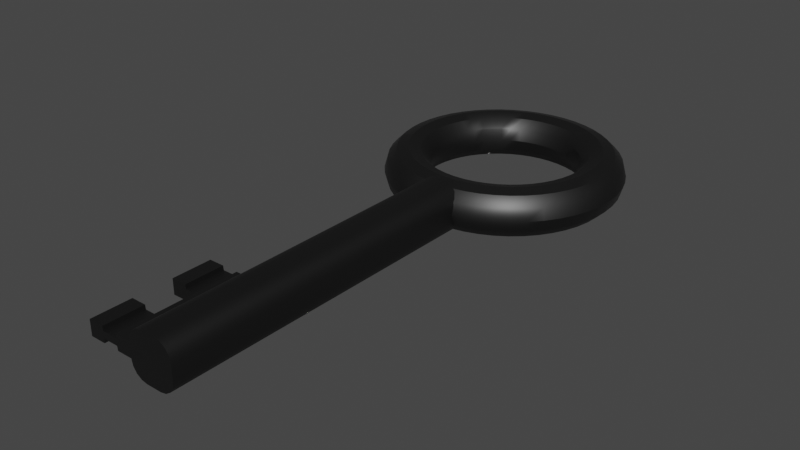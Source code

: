 # Source: bigKey.blend  (saved by Blender 3.6.13; exported with 4.5.12 LTS)
import bpy
from mathutils import Matrix  # noqa: F401  (used for matrix-valued properties, if any)

bpy.ops.wm.read_factory_settings(use_empty=True)
scene = bpy.context.scene
scene.name = 'Scene'

# ---- collections
col_collection = bpy.data.collections.new('Collection'); scene.collection.children.link(col_collection)

# ---- materials (node trees are filled in below, after node groups)
mat_material_002 = bpy.data.materials.new('Material.002')
mat_material_002.use_backface_culling = True
mat_material_002.use_transparent_shadow = False

# ---- node groups
ng_auto_smooth = bpy.data.node_groups.new('Auto Smooth', 'GeometryNodeTree')
_s = ng_auto_smooth.interface.new_socket(name='Geometry', in_out='OUTPUT', socket_type='NodeSocketGeometry')
_s = ng_auto_smooth.interface.new_socket(name='Geometry', in_out='INPUT', socket_type='NodeSocketGeometry')
_s = ng_auto_smooth.interface.new_socket(name='Angle', in_out='INPUT', socket_type='NodeSocketFloat')
_s.subtype = 'ANGLE'
_s.min_value = 0.0
_s.max_value = 3.142
ng_auto_smooth.is_modifier = True
_N = ng_auto_smooth.nodes; _L = ng_auto_smooth.links
n0 = _N.new('NodeGroupOutput'); n0.name = 'Group Output'; n0.location = (480, -100)
n1 = _N.new('NodeGroupInput'); n1.name = 'Group Input'; n1.location = (-420, -300)
n2 = _N.new('NodeGroupInput'); n2.name = 'Group Input.001'; n2.location = (-60, -100)
n3 = _N.new('GeometryNodeSetShadeSmooth'); n3.name = 'Set Shade Smooth'; n3.location = (120, -100)
n3.domain = 'EDGE'
n4 = _N.new('GeometryNodeSetShadeSmooth'); n4.name = 'Set Shade Smooth.001'; n4.location = (300, -100)
n5 = _N.new('GeometryNodeInputMeshEdgeAngle'); n5.name = 'Edge Angle'; n5.location = (-420, -220)
n6 = _N.new('GeometryNodeInputEdgeSmooth'); n6.name = 'Is Edge Smooth'; n6.location = (-60, -160)
n7 = _N.new('GeometryNodeInputShadeSmooth'); n7.name = 'Is Face Smooth'; n7.location = (-240, -340)
n8 = _N.new('FunctionNodeBooleanMath'); n8.name = 'Boolean Math'; n8.location = (-60, -220)
n9 = _N.new('FunctionNodeCompare'); n9.name = 'Compare'; n9.location = (-240, -180)
n9.operation = 'LESS_EQUAL'
_L.new(n5.outputs[0], n9.inputs[0])
_L.new(n4.outputs[0], n0.inputs[0])
_L.new(n1.outputs[1], n9.inputs[1])
_L.new(n9.outputs[0], n8.inputs[0])
_L.new(n7.outputs[0], n8.inputs[1])
_L.new(n2.outputs[0], n3.inputs[0])
_L.new(n6.outputs[0], n3.inputs[1])
_L.new(n3.outputs[0], n4.inputs[0])
_L.new(n8.outputs[0], n3.inputs[2])
n0.is_active_output = True

# ---- material node trees
mat_material_002.use_nodes = True; mat_material_002.node_tree.nodes.clear()
_N = mat_material_002.node_tree.nodes; _L = mat_material_002.node_tree.links
n0 = _N.new('ShaderNodeBsdfPrincipled'); n0.name = 'Principled BSDF'; n0.location = (10, 300)
n0.distribution = 'GGX'
n0.subsurface_method = 'RANDOM_WALK_SKIN'
n0.inputs[0].default_value = (0.06998, 0.06998, 0.06998, 1.0)
n0.inputs[1].default_value = 1.0
n0.inputs[3].default_value = 1.45
n0.inputs[27].default_value = (0.0, 0.0, 0.0, 1.0)
n0.inputs[28].default_value = 1.0
n1 = _N.new('ShaderNodeOutputMaterial'); n1.name = 'Material Output'; n1.location = (300, 300)
_L.new(n0.outputs[0], n1.inputs[0])
n1.is_active_output = True

# ---- world
world_world = bpy.data.worlds.new('World'); scene.world = world_world
world_world.use_nodes = True; world_world.node_tree.nodes.clear()
_N = world_world.node_tree.nodes; _L = world_world.node_tree.links
n0 = _N.new('ShaderNodeOutputWorld'); n0.name = 'World Output'; n0.location = (300, 300)
n1 = _N.new('ShaderNodeBackground'); n1.name = 'Background'; n1.location = (10, 300)
n1.inputs[0].default_value = (0.05088, 0.05088, 0.05088, 1.0)
_L.new(n1.outputs[0], n0.inputs[0])
n0.is_active_output = True
world_world.color = (0.05088, 0.05088, 0.05088)
world_world.use_sun_shadow = False
world_world.sun_shadow_jitter_overblur = 0.0

# ---- meshes
me_cube_002 = bpy.data.meshes.new('Cube.002')
me_cube_002.from_pydata([(0.03615, -3.983, -0.3884), (0.0812, -3.983, -0.3833), (0.0812, -3.983, -0.219), (0.1457, -3.983, -0.2062), (0.2004, -3.983, -0.1697), (0.2369, -3.983, -0.115), (0.2498, -3.983, -0.05048), (0.2498, -3.983, 0.1119), (0.2369, -3.983, 0.1764), (0.2004, -3.983, 0.2311), (0.1457, -3.983, 0.2677), (0.0812, -3.983, 0.2805), (-0.0812, -3.983, 0.2805), (-0.1457, -3.983, 0.2677), (-0.2004, -3.983, 0.2311), (-0.2369, -3.983, 0.1764), (-0.2498, -3.983, 0.1119), (-0.2498, -3.983, -0.05048), (-0.2369, -3.983, -0.115), (-0.2004, -3.983, -0.1697), (-0.1457, -3.983, -0.2062), (-0.0812, -3.983, -0.219), (-0.0812, -3.983, -0.3833), (-0.03615, -3.983, -0.3884), (-0.03615, -3.983, -0.55), (-0.0812, -3.983, -0.5551), (-0.0812, -3.983, -0.7193), (0.0812, -3.983, -0.7193), (0.0812, -3.983, -0.5551), (0.03615, -3.983, -0.55), (0.03615, -2.707, -0.3884), (0.0812, -2.707, -0.3833), (0.0812, -2.707, -0.219), (0.1457, -2.707, -0.2062), (0.2004, -2.707, -0.1697), (0.2369, -2.707, -0.115), (0.2498, -2.707, -0.05048), (0.2498, -2.707, 0.1119), (0.2369, -2.707, 0.1764), (0.2004, -2.707, 0.2311), (0.1457, -2.707, 0.2677), (0.0812, -2.707, 0.2805), (-0.0812, -2.707, 0.2805), (-0.1457, -2.707, 0.2677), (-0.2004, -2.707, 0.2311), (-0.2369, -2.707, 0.1764), (-0.2498, -2.707, 0.1119), (-0.2498, -2.707, -0.05048), (-0.2369, -2.707, -0.115), (-0.2004, -2.707, -0.1697), (-0.1457, -2.707, -0.2062), (-0.0812, -2.707, -0.219), (-0.0812, -2.707, -0.3833), (-0.03615, -2.707, -0.3884), (-0.03615, -2.707, -0.55), (-0.0812, -2.707, -0.5551), (-0.0812, -2.707, -0.7193), (0.0812, -2.707, -0.7193), (0.0812, -2.707, -0.5551), (0.03615, -2.707, -0.55), (0.0812, -0.303, -0.219), (0.1457, -0.303, -0.2062), (0.2004, -0.303, -0.1697), (0.2369, -0.303, -0.115), (0.2498, -0.303, -0.05048), (0.2498, -0.303, 0.1119), (0.2369, -0.303, 0.1764), (0.2004, -0.303, 0.2311), (0.1457, -0.303, 0.2677), (0.0812, -0.303, 0.2805), (-0.0812, -0.303, 0.2805), (-0.1457, -0.303, 0.2677), (-0.2004, -0.303, 0.2311), (-0.2369, -0.303, 0.1764), (-0.2498, -0.303, 0.1119), (-0.2498, -0.303, -0.05048), (-0.2369, -0.303, -0.115), (-0.2004, -0.303, -0.1697), (-0.1457, -0.303, -0.2062), (-0.0812, -0.303, -0.219), (0.2498, -3.558, -0.05048), (0.2498, -3.133, -0.05048), (0.2498, -3.133, 0.1119), (0.2498, -3.558, 0.1119), (-0.1457, -3.558, -0.2062), (-0.1457, -3.133, -0.2062), (-0.0812, -3.133, -0.219), (-0.0812, -3.558, -0.219), (0.2369, -3.133, 0.1764), (0.2369, -3.558, 0.1764), (-0.0812, -3.133, -0.3833), (-0.0812, -3.558, -0.3833), (0.2004, -3.133, 0.2311), (0.2004, -3.558, 0.2311), (-0.03615, -3.133, -0.3884), (-0.03615, -3.558, -0.3884), (0.1457, -3.133, 0.2677), (0.1457, -3.558, 0.2677), (-0.03615, -3.133, -0.55), (-0.03615, -3.558, -0.55), (0.0812, -3.133, 0.2805), (0.0812, -3.558, 0.2805), (-0.0812, -3.133, -0.5551), (-0.0812, -3.558, -0.5551), (-0.0812, -3.133, 0.2805), (-0.0812, -3.558, 0.2805), (-0.0812, -3.133, -0.7193), (-0.0812, -3.558, -0.7193), (-0.1457, -3.133, 0.2677), (-0.1457, -3.558, 0.2677), (0.0812, -3.133, -0.7193), (0.0812, -3.558, -0.7193), (-0.2004, -3.133, 0.2311), (-0.2004, -3.558, 0.2311), (0.03615, -3.558, -0.3884), (0.03615, -3.133, -0.3884), (0.0812, -3.133, -0.3833), (0.0812, -3.558, -0.3833), (0.0812, -3.133, -0.5551), (0.0812, -3.558, -0.5551), (-0.2369, -3.133, 0.1764), (-0.2369, -3.558, 0.1764), (0.0812, -3.133, -0.219), (0.0812, -3.558, -0.219), (0.03615, -3.133, -0.55), (0.03615, -3.558, -0.55), (-0.2498, -3.133, 0.1119), (-0.2498, -3.558, 0.1119), (0.1457, -3.133, -0.2062), (0.1457, -3.558, -0.2062), (-0.2498, -3.133, -0.05048), (-0.2498, -3.558, -0.05048), (0.2004, -3.133, -0.1697), (0.2004, -3.558, -0.1697), (-0.2369, -3.133, -0.115), (-0.2369, -3.558, -0.115), (0.2369, -3.133, -0.115), (0.2369, -3.558, -0.115), (-0.2004, -3.133, -0.1697), (-0.2004, -3.558, -0.1697), (9.568e-08, 0.7074, -1.23), (0.1261, 0.7074, -1.196), (0.2184, 0.7074, -1.104), (0.2522, 0.7074, -0.9779), (0.2184, 0.7074, -0.8518), (0.1261, 0.7074, -0.7595), (5.761e-08, 0.7074, -0.7258), (-0.1261, 0.7074, -0.7595), (-0.2184, 0.7074, -0.8518), (-0.2522, 0.7074, -0.9779), (-0.2184, 0.7074, -1.104), (-0.1261, 0.7074, -1.196), (9.487e-08, 0.872, -1.219), (0.1261, 0.8676, -1.186), (0.2184, 0.8555, -1.094), (0.2522, 0.8391, -0.9693), (0.2184, 0.8226, -0.8443), (0.1261, 0.8106, -0.7528), (5.712e-08, 0.8062, -0.7193), (-0.1261, 0.8106, -0.7528), (-0.2184, 0.8226, -0.8443), (-0.2522, 0.8391, -0.9693), (-0.2184, 0.8555, -1.094), (-0.1261, 0.8676, -1.186), (9.244e-08, 1.034, -1.187), (0.1261, 1.025, -1.154), (0.2184, 1.001, -1.065), (0.2522, 0.9685, -0.9435), (0.2184, 0.9358, -0.8218), (0.1261, 0.912, -0.7326), (5.566e-08, 0.9032, -0.7), (-0.1261, 0.912, -0.7326), (-0.2184, 0.9358, -0.8218), (-0.2522, 0.9685, -0.9435), (-0.2184, 1.001, -1.065), (-0.1261, 1.025, -1.154), (8.844e-08, 1.19, -1.134), (0.1261, 1.177, -1.103), (0.2184, 1.142, -1.018), (0.2522, 1.093, -0.9011), (0.2184, 1.045, -0.7846), (0.1261, 1.01, -0.6994), (5.326e-08, 0.9969, -0.6682), (-0.1261, 1.01, -0.6994), (-0.2184, 1.045, -0.7846), (-0.2522, 1.093, -0.9011), (-0.2184, 1.142, -1.018), (-0.1261, 1.177, -1.103), (8.293e-08, 1.338, -1.061), (0.1261, 1.321, -1.032), (0.2184, 1.275, -0.952), (0.2522, 1.212, -0.8428), (0.2184, 1.149, -0.7336), (0.1261, 1.103, -0.6537), (4.996e-08, 1.086, -0.6244), (-0.1261, 1.103, -0.6537), (-0.2184, 1.149, -0.7336), (-0.2522, 1.212, -0.8428), (-0.2184, 1.275, -0.952), (-0.1261, 1.321, -1.032), (7.601e-08, 1.475, -0.9695), (0.1261, 1.454, -0.9427), (0.2184, 1.398, -0.8695), (0.2522, 1.321, -0.7695), (0.2184, 1.245, -0.6695), (0.1261, 1.188, -0.5962), (4.581e-08, 1.168, -0.5694), (-0.1261, 1.188, -0.5962), (-0.2184, 1.245, -0.6695), (-0.2522, 1.321, -0.7695), (-0.2184, 1.398, -0.8695), (-0.1261, 1.454, -0.9427), (6.78e-08, 1.599, -0.8608), (0.1261, 1.575, -0.8369), (0.2184, 1.51, -0.7716), (0.2522, 1.421, -0.6825), (0.2184, 1.331, -0.5933), (0.1261, 1.266, -0.5281), (4.088e-08, 1.242, -0.5042), (-0.1261, 1.266, -0.5281), (-0.2184, 1.331, -0.5933), (-0.2522, 1.421, -0.6825), (-0.2184, 1.51, -0.7716), (-0.1261, 1.575, -0.8369), (5.844e-08, 1.708, -0.7368), (0.1261, 1.681, -0.7162), (0.2184, 1.608, -0.66), (0.2522, 1.508, -0.5833), (0.2184, 1.408, -0.5065), (0.1261, 1.334, -0.4504), (3.526e-08, 1.308, -0.4298), (-0.1261, 1.334, -0.4504), (-0.2184, 1.408, -0.5065), (-0.2522, 1.508, -0.5833), (-0.2184, 1.608, -0.66), (-0.1261, 1.681, -0.7162), (4.809e-08, 1.799, -0.5997), (0.1261, 1.77, -0.5828), (0.2184, 1.69, -0.5366), (0.2522, 1.581, -0.4736), (0.2184, 1.472, -0.4106), (0.1261, 1.392, -0.3644), (2.905e-08, 1.363, -0.3475), (-0.1261, 1.392, -0.3644), (-0.2184, 1.472, -0.4106), (-0.2522, 1.581, -0.4736), (-0.2184, 1.69, -0.5366), (-0.1261, 1.77, -0.5828), (3.692e-08, 1.872, -0.4518), (0.1261, 1.841, -0.4388), (0.2184, 1.756, -0.4035), (0.2522, 1.639, -0.3553), (0.2184, 1.523, -0.307), (0.1261, 1.438, -0.2717), (2.235e-08, 1.406, -0.2588), (-0.1261, 1.438, -0.2717), (-0.2184, 1.523, -0.307), (-0.2522, 1.639, -0.3553), (-0.2184, 1.756, -0.4035), (-0.1261, 1.841, -0.4388), (2.513e-08, 1.925, -0.2956), (0.1261, 1.893, -0.2868), (0.2184, 1.803, -0.263), (0.2522, 1.682, -0.2303), (0.2184, 1.56, -0.1977), (0.1261, 1.471, -0.1738), (1.528e-08, 1.438, -0.1651), (-0.1261, 1.471, -0.1738), (-0.2184, 1.56, -0.1977), (-0.2522, 1.682, -0.2303), (-0.2184, 1.803, -0.263), (-0.1261, 1.893, -0.2868), (1.292e-08, 1.957, -0.1338), (0.1261, 1.924, -0.1294), (0.2184, 1.832, -0.1174), (0.2522, 1.707, -0.1009), (0.2184, 1.582, -0.08447), (0.1261, 1.491, -0.07243), (7.95e-09, 1.457, -0.06802), (-0.1261, 1.491, -0.07243), (-0.2184, 1.582, -0.08447), (-0.2522, 1.707, -0.1009), (-0.2184, 1.832, -0.1174), (-0.1261, 1.924, -0.1294), (4.953e-10, 1.968, 0.03072), (0.1261, 1.934, 0.03072), (0.2184, 1.842, 0.03072), (0.2522, 1.716, 0.03072), (0.2184, 1.59, 0.03072), (0.1261, 1.498, 0.03072), (4.953e-10, 1.464, 0.03072), (-0.1261, 1.498, 0.03072), (-0.2184, 1.59, 0.03072), (-0.2522, 1.716, 0.03072), (-0.2184, 1.842, 0.03072), (-0.1261, 1.934, 0.03072), (-1.193e-08, 1.957, 0.1953), (0.1261, 1.924, 0.1909), (0.2184, 1.832, 0.1788), (0.2522, 1.707, 0.1624), (0.2184, 1.582, 0.1459), (0.1261, 1.491, 0.1339), (-6.959e-09, 1.457, 0.1295), (-0.1261, 1.491, 0.1339), (-0.2184, 1.582, 0.1459), (-0.2522, 1.707, 0.1624), (-0.2184, 1.832, 0.1788), (-0.1261, 1.924, 0.1909), (-2.414e-08, 1.925, 0.357), (0.1261, 1.893, 0.3483), (0.2184, 1.803, 0.3244), (0.2522, 1.682, 0.2918), (0.2184, 1.56, 0.2591), (0.1261, 1.471, 0.2353), (-1.429e-08, 1.438, 0.2265), (-0.1261, 1.471, 0.2353), (-0.2184, 1.56, 0.2591), (-0.2522, 1.682, 0.2918), (-0.2184, 1.803, 0.3244), (-0.1261, 1.893, 0.3483), (-3.593e-08, 1.872, 0.5132), (0.1261, 1.841, 0.5003), (0.2184, 1.756, 0.465), (0.2522, 1.639, 0.4167), (0.2184, 1.523, 0.3685), (0.1261, 1.438, 0.3331), (-2.136e-08, 1.406, 0.3202), (-0.1261, 1.438, 0.3331), (-0.2184, 1.523, 0.3685), (-0.2522, 1.639, 0.4167), (-0.2184, 1.756, 0.465), (-0.1261, 1.841, 0.5003), (-4.71e-08, 1.799, 0.6611), (0.1261, 1.77, 0.6442), (0.2184, 1.69, 0.5981), (0.2522, 1.581, 0.535), (0.2184, 1.472, 0.472), (0.1261, 1.392, 0.4259), (-2.806e-08, 1.363, 0.409), (-0.1261, 1.392, 0.4259), (-0.2184, 1.472, 0.472), (-0.2522, 1.581, 0.535), (-0.2184, 1.69, 0.5981), (-0.1261, 1.77, 0.6442), (-5.745e-08, 1.708, 0.7982), (0.1261, 1.681, 0.7777), (0.2184, 1.608, 0.7215), (0.2522, 1.508, 0.6447), (0.2184, 1.408, 0.568), (0.1261, 1.334, 0.5118), (-3.427e-08, 1.308, 0.4912), (-0.1261, 1.334, 0.5118), (-0.2184, 1.408, 0.568), (-0.2522, 1.508, 0.6447), (-0.2184, 1.608, 0.7215), (-0.1261, 1.681, 0.7777), (-6.681e-08, 1.599, 0.9222), (0.1261, 1.575, 0.8983), (0.2184, 1.51, 0.8331), (0.2522, 1.421, 0.7439), (0.2184, 1.331, 0.6548), (0.1261, 1.266, 0.5895), (-3.989e-08, 1.242, 0.5656), (-0.1261, 1.266, 0.5895), (-0.2184, 1.331, 0.6548), (-0.2522, 1.421, 0.7439), (-0.2184, 1.51, 0.8331), (-0.1261, 1.575, 0.8983), (-7.502e-08, 1.475, 1.031), (0.1261, 1.454, 1.004), (0.2184, 1.398, 0.931), (0.2522, 1.321, 0.8309), (0.2184, 1.245, 0.7309), (0.1261, 1.188, 0.6577), (-4.481e-08, 1.168, 0.6309), (-0.1261, 1.188, 0.6577), (-0.2184, 1.245, 0.7309), (-0.2522, 1.321, 0.8309), (-0.2184, 1.398, 0.931), (-0.1261, 1.454, 1.004), (-8.194e-08, 1.338, 1.123), (0.1261, 1.321, 1.093), (0.2184, 1.275, 1.013), (0.2522, 1.212, 0.9042), (0.2184, 1.149, 0.795), (0.1261, 1.103, 0.7151), (-4.897e-08, 1.086, 0.6858), (-0.1261, 1.103, 0.7151), (-0.2184, 1.149, 0.795), (-0.2522, 1.212, 0.9042), (-0.2184, 1.275, 1.013), (-0.1261, 1.321, 1.093), (-8.745e-08, 1.19, 1.196), (0.1261, 1.177, 1.164), (0.2184, 1.142, 1.079), (0.2522, 1.093, 0.9626), (0.2184, 1.045, 0.8461), (0.1261, 1.01, 0.7608), (-5.227e-08, 0.9969, 0.7296), (-0.1261, 1.01, 0.7608), (-0.2184, 1.045, 0.8461), (-0.2522, 1.093, 0.9626), (-0.2184, 1.142, 1.079), (-0.1261, 1.177, 1.164), (-9.145e-08, 1.034, 1.249), (0.1261, 1.025, 1.216), (0.2184, 1.001, 1.127), (0.2522, 0.9685, 1.005), (0.2184, 0.9358, 0.8832), (0.1261, 0.912, 0.7941), (-5.467e-08, 0.9032, 0.7614), (-0.1261, 0.912, 0.7941), (-0.2184, 0.9358, 0.8832), (-0.2522, 0.9685, 1.005), (-0.2184, 1.001, 1.127), (-0.1261, 1.025, 1.216), (-9.388e-08, 0.872, 1.281), (0.1261, 0.8676, 1.247), (0.2184, 0.8555, 1.156), (0.2522, 0.8391, 1.031), (0.2184, 0.8226, 0.9057), (0.1261, 0.8106, 0.8142), (-5.613e-08, 0.8062, 0.7807), (-0.1261, 0.8106, 0.8142), (-0.2184, 0.8226, 0.9057), (-0.2522, 0.8391, 1.031), (-0.2184, 0.8555, 1.156), (-0.1261, 0.8676, 1.247), (-9.469e-08, 0.7074, 1.292), (0.1261, 0.7074, 1.258), (0.2184, 0.7074, 1.165), (0.2522, 0.7074, 1.039), (0.2184, 0.7074, 0.9133), (0.1261, 0.7074, 0.821), (-5.662e-08, 0.7074, 0.7872), (-0.1261, 0.7074, 0.821), (-0.2184, 0.7074, 0.9133), (-0.2522, 0.7074, 1.039), (-0.2184, 0.7074, 1.165), (-0.1261, 0.7074, 1.258), (-9.388e-08, 0.5429, 1.281), (0.1261, 0.5473, 1.247), (0.2184, 0.5593, 1.156), (0.2522, 0.5758, 1.031), (0.2184, 0.5922, 0.9057), (0.1261, 0.6043, 0.8142), (-5.613e-08, 0.6087, 0.7807), (-0.1261, 0.6043, 0.8142), (-0.2184, 0.5922, 0.9057), (-0.2522, 0.5758, 1.031), (-0.2184, 0.5593, 1.156), (-0.1261, 0.5473, 1.247), (-9.145e-08, 0.3811, 1.249), (0.1261, 0.3898, 1.216), (0.2184, 0.4137, 1.127), (0.2522, 0.4464, 1.005), (0.2184, 0.479, 0.8832), (0.1261, 0.5029, 0.7941), (-5.467e-08, 0.5116, 0.7614), (-0.1261, 0.5029, 0.7941), (-0.2184, 0.479, 0.8832), (-0.2522, 0.4464, 1.005), (-0.2184, 0.4137, 1.127), (-0.1261, 0.3898, 1.216), (-8.745e-08, 0.2249, 1.196), (0.1261, 0.2379, 1.164), (0.2184, 0.2732, 1.079), (0.2522, 0.3214, 0.9626), (0.2184, 0.3697, 0.8461), (0.1261, 0.405, 0.7608), (-5.227e-08, 0.4179, 0.7296), (-0.1261, 0.405, 0.7608), (-0.2184, 0.3697, 0.8461), (-0.2522, 0.3214, 0.9626), (-0.2184, 0.2732, 1.079), (-0.1261, 0.2379, 1.164), (-8.194e-08, 0.07702, 1.123), (0.1261, 0.09391, 1.093), (0.2184, 0.1401, 1.013), (0.2522, 0.2031, 0.9042), (0.2184, 0.2661, 0.795), (0.1261, 0.3123, 0.7151), (-4.897e-08, 0.3292, 0.6859), (-0.1261, 0.3123, 0.7151), (-0.2184, 0.2661, 0.795), (-0.2522, 0.2031, 0.9042), (-0.2184, 0.1401, 1.013), (-0.1261, 0.09391, 1.093), (-7.502e-08, -0.0601, 1.031), (0.1261, -0.03954, 1.004), (0.2184, 0.01665, 0.931), (0.2522, 0.0934, 0.8309), (0.2184, 0.1702, 0.7309), (0.1261, 0.2263, 0.6577), (-4.481e-08, 0.2469, 0.6309), (-0.1261, 0.2263, 0.6577), (-0.2184, 0.1702, 0.7309), (-0.2522, 0.0934, 0.8309), (-0.2184, 0.01665, 0.931), (-0.1261, -0.03954, 1.004), (-6.681e-08, -0.1841, 0.9222), (0.1261, -0.1602, 0.8983), (0.2184, -0.09494, 0.8331), (0.2522, -0.005792, 0.7439), (0.2184, 0.08336, 0.6548), (0.1261, 0.1486, 0.5895), (-3.989e-08, 0.1725, 0.5656), (-0.1261, 0.1486, 0.5895), (-0.2184, 0.08336, 0.6548), (-0.2522, -0.005792, 0.7439), (-0.2184, -0.09494, 0.8331), (-0.1261, -0.1602, 0.8983), (-5.745e-08, -0.2928, 0.7982), (0.1261, -0.266, 0.7777), (0.2184, -0.1928, 0.7215), (0.2522, -0.09278, 0.6447), (0.2184, 0.007242, 0.568), (0.1261, 0.08047, 0.5118), (-3.427e-08, 0.1073, 0.4912), (-0.1261, 0.08047, 0.5118), (-0.2184, 0.007242, 0.568), (-0.2522, -0.09278, 0.6447), (-0.2184, -0.1928, 0.7215), (-0.1261, -0.266, 0.7777), (-4.71e-08, -0.3845, 0.6611), (0.1261, -0.3552, 0.6442), (0.2184, -0.2753, 0.5981), (0.2522, -0.1661, 0.535), (0.2184, -0.0569, 0.472), (0.1261, 0.02304, 0.4259), (-2.806e-08, 0.05229, 0.409), (-0.1261, 0.02304, 0.4259), (-0.2184, -0.0569, 0.472), (-0.2522, -0.1661, 0.535), (-0.2184, -0.2753, 0.5981), (-0.1261, -0.3552, 0.6442), (-3.593e-08, -0.4574, 0.5132), (0.1261, -0.4262, 0.5003), (0.2184, -0.3409, 0.465), (0.2522, -0.2244, 0.4167), (0.2184, -0.108, 0.3685), (0.1261, -0.02268, 0.3331), (-2.136e-08, 0.008528, 0.3202), (-0.1261, -0.02268, 0.3331), (-0.2184, -0.108, 0.3685), (-0.2522, -0.2244, 0.4167), (-0.2184, -0.3409, 0.465), (-0.1261, -0.4262, 0.5003), (-2.414e-08, -0.5104, 0.357), (0.1261, -0.4778, 0.3483), (0.2184, -0.3886, 0.3244), (0.2522, -0.2668, 0.2918), (0.2184, -0.1451, 0.2591), (0.1261, -0.05591, 0.2353), (-1.429e-08, -0.02328, 0.2265), (-0.1261, -0.05591, 0.2353), (-0.2184, -0.1451, 0.2591), (-0.2522, -0.2668, 0.2918), (-0.2184, -0.3886, 0.3244), (-0.1261, -0.4778, 0.3483), (-1.193e-08, -0.5426, 0.1953), (0.1261, -0.5091, 0.1909), (0.2184, -0.4176, 0.1788), (0.2522, -0.2926, 0.1624), (0.2184, -0.1676, 0.1459), (0.1261, -0.07608, 0.1339), (-6.959e-09, -0.04258, 0.1295), (-0.1261, -0.07608, 0.1339), (-0.2184, -0.1676, 0.1459), (-0.2522, -0.2926, 0.1624), (-0.2184, -0.4176, 0.1788), (-0.1261, -0.5091, 0.1909), (4.953e-10, -0.5534, 0.03072), (0.1261, -0.5196, 0.03072), (0.2184, -0.4273, 0.03072), (0.2522, -0.3012, 0.03072), (0.2184, -0.1751, 0.03072), (0.1261, -0.08284, 0.03072), (4.953e-10, -0.04906, 0.03072), (-0.1261, -0.08284, 0.03072), (-0.2184, -0.1751, 0.03072), (-0.2522, -0.3012, 0.03072), (-0.2184, -0.4273, 0.03072), (-0.1261, -0.5196, 0.03072), (1.292e-08, -0.5426, -0.1338), (0.1261, -0.5091, -0.1294), (0.2184, -0.4176, -0.1174), (0.2522, -0.2926, -0.1009), (0.2184, -0.1676, -0.08447), (0.1261, -0.07608, -0.07243), (7.95e-09, -0.04258, -0.06802), (-0.1261, -0.07608, -0.07243), (-0.2184, -0.1676, -0.08447), (-0.2522, -0.2926, -0.1009), (-0.2184, -0.4176, -0.1174), (-0.1261, -0.5091, -0.1294), (2.513e-08, -0.5104, -0.2956), (0.1261, -0.4778, -0.2868), (0.2184, -0.3886, -0.263), (0.2522, -0.2668, -0.2303), (0.2184, -0.1451, -0.1977), (0.1261, -0.05591, -0.1738), (1.528e-08, -0.02328, -0.1651), (-0.1261, -0.05591, -0.1738), (-0.2184, -0.1451, -0.1977), (-0.2522, -0.2668, -0.2303), (-0.2184, -0.3886, -0.263), (-0.1261, -0.4778, -0.2868), (3.692e-08, -0.4574, -0.4518), (0.1261, -0.4262, -0.4388), (0.2184, -0.3409, -0.4035), (0.2522, -0.2244, -0.3553), (0.2184, -0.108, -0.307), (0.1261, -0.02268, -0.2717), (2.235e-08, 0.008528, -0.2588), (-0.1261, -0.02268, -0.2717), (-0.2184, -0.108, -0.307), (-0.2522, -0.2244, -0.3553), (-0.2184, -0.3409, -0.4035), (-0.1261, -0.4262, -0.4388), (4.809e-08, -0.3845, -0.5997), (0.1261, -0.3552, -0.5828), (0.2184, -0.2753, -0.5366), (0.2522, -0.1661, -0.4736), (0.2184, -0.0569, -0.4106), (0.1261, 0.02304, -0.3644), (2.905e-08, 0.05229, -0.3475), (-0.1261, 0.02304, -0.3644), (-0.2184, -0.0569, -0.4106), (-0.2522, -0.1661, -0.4736), (-0.2184, -0.2753, -0.5366), (-0.1261, -0.3552, -0.5828), (5.844e-08, -0.2928, -0.7368), (0.1261, -0.266, -0.7162), (0.2184, -0.1928, -0.66), (0.2522, -0.09278, -0.5833), (0.2184, 0.007242, -0.5065), (0.1261, 0.08047, -0.4504), (3.526e-08, 0.1073, -0.4298), (-0.1261, 0.08047, -0.4504), (-0.2184, 0.007242, -0.5065), (-0.2522, -0.09278, -0.5833), (-0.2184, -0.1928, -0.66), (-0.1261, -0.266, -0.7162), (6.78e-08, -0.1841, -0.8608), (0.1261, -0.1602, -0.8369), (0.2184, -0.09494, -0.7716), (0.2522, -0.005793, -0.6825), (0.2184, 0.08336, -0.5933), (0.1261, 0.1486, -0.5281), (4.088e-08, 0.1725, -0.5042), (-0.1261, 0.1486, -0.5281), (-0.2184, 0.08336, -0.5933), (-0.2522, -0.005793, -0.6825), (-0.2184, -0.09494, -0.7716), (-0.1261, -0.1602, -0.8369), (7.601e-08, -0.0601, -0.9695), (0.1261, -0.03954, -0.9427), (0.2184, 0.01665, -0.8695), (0.2522, 0.0934, -0.7695), (0.2184, 0.1702, -0.6695), (0.1261, 0.2263, -0.5962), (4.581e-08, 0.2469, -0.5694), (-0.1261, 0.2263, -0.5962), (-0.2184, 0.1702, -0.6695), (-0.2522, 0.0934, -0.7695), (-0.2184, 0.01665, -0.8695), (-0.1261, -0.03954, -0.9427), (8.293e-08, 0.07702, -1.061), (0.1261, 0.09391, -1.032), (0.2184, 0.1401, -0.952), (0.2522, 0.2031, -0.8428), (0.2184, 0.2661, -0.7336), (0.1261, 0.3123, -0.6537), (4.996e-08, 0.3292, -0.6244), (-0.1261, 0.3123, -0.6537), (-0.2184, 0.2661, -0.7336), (-0.2522, 0.2031, -0.8428), (-0.2184, 0.1401, -0.952), (-0.1261, 0.09391, -1.032), (8.844e-08, 0.2249, -1.134), (0.1261, 0.2379, -1.103), (0.2184, 0.2732, -1.018), (0.2522, 0.3214, -0.9011), (0.2184, 0.3697, -0.7846), (0.1261, 0.405, -0.6994), (5.326e-08, 0.4179, -0.6682), (-0.1261, 0.405, -0.6994), (-0.2184, 0.3697, -0.7846), (-0.2522, 0.3214, -0.9011), (-0.2184, 0.2732, -1.018), (-0.1261, 0.2379, -1.103), (9.244e-08, 0.3811, -1.187), (0.1261, 0.3898, -1.154), (0.2184, 0.4137, -1.065), (0.2522, 0.4464, -0.9435), (0.2184, 0.479, -0.8218), (0.1261, 0.5029, -0.7326), (5.566e-08, 0.5116, -0.7), (-0.1261, 0.5029, -0.7326), (-0.2184, 0.479, -0.8218), (-0.2522, 0.4464, -0.9435), (-0.2184, 0.4137, -1.065), (-0.1261, 0.3898, -1.154), (9.487e-08, 0.5429, -1.219), (0.1261, 0.5473, -1.186), (0.2184, 0.5593, -1.094), (0.2522, 0.5758, -0.9693), (0.2184, 0.5922, -0.8443), (0.1261, 0.6043, -0.7528), (5.712e-08, 0.6087, -0.7193), (-0.1261, 0.6043, -0.7528), (-0.2184, 0.5922, -0.8443), (-0.2522, 0.5758, -0.9693), (-0.2184, 0.5593, -1.094), (-0.1261, 0.5473, -1.186)], [], [(15, 16, 17, 18, 19, 20, 21, 2, 3, 4, 5, 6, 7, 8, 9, 10, 11, 12, 13, 14), (21, 22, 23, 24, 25, 26, 27, 28, 29, 0, 1, 2), (43, 42, 70, 71), (51, 32, 31, 30, 59, 58, 57, 56, 55, 54, 53, 52), (82, 81, 36, 37), (86, 85, 50, 51), (88, 82, 37, 38), (90, 86, 51, 52), (92, 88, 38, 39), (94, 90, 52, 53), (96, 92, 39, 40), (98, 94, 53, 54), (100, 96, 40, 41), (102, 98, 54, 55), (104, 100, 41, 42), (106, 102, 55, 56), (108, 104, 42, 43), (110, 106, 56, 57), (112, 108, 43, 44), (116, 115, 30, 31), (118, 110, 57, 58), (120, 112, 44, 45), (122, 116, 31, 32), (124, 118, 58, 59), (126, 120, 45, 46), (128, 122, 32, 33), (115, 124, 59, 30), (130, 126, 46, 47), (132, 128, 33, 34), (134, 130, 47, 48), (136, 132, 34, 35), (138, 134, 48, 49), (81, 136, 35, 36), (85, 138, 49, 50), (73, 72, 71, 70, 69, 68, 67, 66, 65, 64, 63, 62, 61, 60, 79, 78, 77, 76, 75, 74), (36, 35, 63, 64), (51, 50, 78, 79), (44, 43, 71, 72), (37, 36, 64, 65), (45, 44, 72, 73), (38, 37, 65, 66), (46, 45, 73, 74), (32, 51, 79, 60), (39, 38, 66, 67), (47, 46, 74, 75), (40, 39, 67, 68), (33, 32, 60, 61), (48, 47, 75, 76), (41, 40, 68, 69), (34, 33, 61, 62), (49, 48, 76, 77), (42, 41, 69, 70), (35, 34, 62, 63), (50, 49, 77, 78), (20, 19, 139, 84), (84, 139, 138, 85), (6, 5, 137, 80), (80, 137, 136, 81), (19, 18, 135, 139), (139, 135, 134, 138), (5, 4, 133, 137), (137, 133, 132, 136), (18, 17, 131, 135), (135, 131, 130, 134), (4, 3, 129, 133), (133, 129, 128, 132), (17, 16, 127, 131), (131, 127, 126, 130), (0, 29, 125, 114), (3, 2, 123, 129), (129, 123, 122, 128), (16, 15, 121, 127), (127, 121, 120, 126), (29, 28, 119, 125), (2, 1, 117, 123), (123, 117, 116, 122), (15, 14, 113, 121), (121, 113, 112, 120), (28, 27, 111, 119), (1, 0, 114, 117), (117, 114, 115, 116), (14, 13, 109, 113), (113, 109, 108, 112), (27, 26, 107, 111), (13, 12, 105, 109), (109, 105, 104, 108), (26, 25, 103, 107), (12, 11, 101, 105), (105, 101, 100, 104), (25, 24, 99, 103), (11, 10, 97, 101), (101, 97, 96, 100), (24, 23, 95, 99), (10, 9, 93, 97), (97, 93, 92, 96), (23, 22, 91, 95), (95, 91, 90, 94), (9, 8, 89, 93), (93, 89, 88, 92), (22, 21, 87, 91), (91, 87, 86, 90), (8, 7, 83, 89), (89, 83, 82, 88), (21, 20, 84, 87), (87, 84, 85, 86), (7, 6, 80, 83), (83, 80, 81, 82), (94, 115, 114, 95), (125, 119, 111, 107, 103, 99, 95, 114), (124, 115, 94, 98, 102, 106, 110, 118), (140, 152, 153, 141), (141, 153, 154, 142), (142, 154, 155, 143), (143, 155, 156, 144), (144, 156, 157, 145), (145, 157, 158, 146), (146, 158, 159, 147), (147, 159, 160, 148), (148, 160, 161, 149), (149, 161, 162, 150), (150, 162, 163, 151), (151, 163, 152, 140), (152, 164, 165, 153), (153, 165, 166, 154), (154, 166, 167, 155), (155, 167, 168, 156), (156, 168, 169, 157), (157, 169, 170, 158), (158, 170, 171, 159), (159, 171, 172, 160), (160, 172, 173, 161), (161, 173, 174, 162), (162, 174, 175, 163), (163, 175, 164, 152), (164, 176, 177, 165), (165, 177, 178, 166), (166, 178, 179, 167), (167, 179, 180, 168), (168, 180, 181, 169), (169, 181, 182, 170), (170, 182, 183, 171), (171, 183, 184, 172), (172, 184, 185, 173), (173, 185, 186, 174), (174, 186, 187, 175), (175, 187, 176, 164), (176, 188, 189, 177), (177, 189, 190, 178), (178, 190, 191, 179), (179, 191, 192, 180), (180, 192, 193, 181), (181, 193, 194, 182), (182, 194, 195, 183), (183, 195, 196, 184), (184, 196, 197, 185), (185, 197, 198, 186), (186, 198, 199, 187), (187, 199, 188, 176), (188, 200, 201, 189), (189, 201, 202, 190), (190, 202, 203, 191), (191, 203, 204, 192), (192, 204, 205, 193), (193, 205, 206, 194), (194, 206, 207, 195), (195, 207, 208, 196), (196, 208, 209, 197), (197, 209, 210, 198), (198, 210, 211, 199), (199, 211, 200, 188), (200, 212, 213, 201), (201, 213, 214, 202), (202, 214, 215, 203), (203, 215, 216, 204), (204, 216, 217, 205), (205, 217, 218, 206), (206, 218, 219, 207), (207, 219, 220, 208), (208, 220, 221, 209), (209, 221, 222, 210), (210, 222, 223, 211), (211, 223, 212, 200), (212, 224, 225, 213), (213, 225, 226, 214), (214, 226, 227, 215), (215, 227, 228, 216), (216, 228, 229, 217), (217, 229, 230, 218), (218, 230, 231, 219), (219, 231, 232, 220), (220, 232, 233, 221), (221, 233, 234, 222), (222, 234, 235, 223), (223, 235, 224, 212), (224, 236, 237, 225), (225, 237, 238, 226), (226, 238, 239, 227), (227, 239, 240, 228), (228, 240, 241, 229), (229, 241, 242, 230), (230, 242, 243, 231), (231, 243, 244, 232), (232, 244, 245, 233), (233, 245, 246, 234), (234, 246, 247, 235), (235, 247, 236, 224), (236, 248, 249, 237), (237, 249, 250, 238), (238, 250, 251, 239), (239, 251, 252, 240), (240, 252, 253, 241), (241, 253, 254, 242), (242, 254, 255, 243), (243, 255, 256, 244), (244, 256, 257, 245), (245, 257, 258, 246), (246, 258, 259, 247), (247, 259, 248, 236), (248, 260, 261, 249), (249, 261, 262, 250), (250, 262, 263, 251), (251, 263, 264, 252), (252, 264, 265, 253), (253, 265, 266, 254), (254, 266, 267, 255), (255, 267, 268, 256), (256, 268, 269, 257), (257, 269, 270, 258), (258, 270, 271, 259), (259, 271, 260, 248), (260, 272, 273, 261), (261, 273, 274, 262), (262, 274, 275, 263), (263, 275, 276, 264), (264, 276, 277, 265), (265, 277, 278, 266), (266, 278, 279, 267), (267, 279, 280, 268), (268, 280, 281, 269), (269, 281, 282, 270), (270, 282, 283, 271), (271, 283, 272, 260), (272, 284, 285, 273), (273, 285, 286, 274), (274, 286, 287, 275), (275, 287, 288, 276), (276, 288, 289, 277), (277, 289, 290, 278), (278, 290, 291, 279), (279, 291, 292, 280), (280, 292, 293, 281), (281, 293, 294, 282), (282, 294, 295, 283), (283, 295, 284, 272), (284, 296, 297, 285), (285, 297, 298, 286), (286, 298, 299, 287), (287, 299, 300, 288), (288, 300, 301, 289), (289, 301, 302, 290), (290, 302, 303, 291), (291, 303, 304, 292), (292, 304, 305, 293), (293, 305, 306, 294), (294, 306, 307, 295), (295, 307, 296, 284), (296, 308, 309, 297), (297, 309, 310, 298), (298, 310, 311, 299), (299, 311, 312, 300), (300, 312, 313, 301), (301, 313, 314, 302), (302, 314, 315, 303), (303, 315, 316, 304), (304, 316, 317, 305), (305, 317, 318, 306), (306, 318, 319, 307), (307, 319, 308, 296), (308, 320, 321, 309), (309, 321, 322, 310), (310, 322, 323, 311), (311, 323, 324, 312), (312, 324, 325, 313), (313, 325, 326, 314), (314, 326, 327, 315), (315, 327, 328, 316), (316, 328, 329, 317), (317, 329, 330, 318), (318, 330, 331, 319), (319, 331, 320, 308), (320, 332, 333, 321), (321, 333, 334, 322), (322, 334, 335, 323), (323, 335, 336, 324), (324, 336, 337, 325), (325, 337, 338, 326), (326, 338, 339, 327), (327, 339, 340, 328), (328, 340, 341, 329), (329, 341, 342, 330), (330, 342, 343, 331), (331, 343, 332, 320), (332, 344, 345, 333), (333, 345, 346, 334), (334, 346, 347, 335), (335, 347, 348, 336), (336, 348, 349, 337), (337, 349, 350, 338), (338, 350, 351, 339), (339, 351, 352, 340), (340, 352, 353, 341), (341, 353, 354, 342), (342, 354, 355, 343), (343, 355, 344, 332), (344, 356, 357, 345), (345, 357, 358, 346), (346, 358, 359, 347), (347, 359, 360, 348), (348, 360, 361, 349), (349, 361, 362, 350), (350, 362, 363, 351), (351, 363, 364, 352), (352, 364, 365, 353), (353, 365, 366, 354), (354, 366, 367, 355), (355, 367, 356, 344), (356, 368, 369, 357), (357, 369, 370, 358), (358, 370, 371, 359), (359, 371, 372, 360), (360, 372, 373, 361), (361, 373, 374, 362), (362, 374, 375, 363), (363, 375, 376, 364), (364, 376, 377, 365), (365, 377, 378, 366), (366, 378, 379, 367), (367, 379, 368, 356), (368, 380, 381, 369), (369, 381, 382, 370), (370, 382, 383, 371), (371, 383, 384, 372), (372, 384, 385, 373), (373, 385, 386, 374), (374, 386, 387, 375), (375, 387, 388, 376), (376, 388, 389, 377), (377, 389, 390, 378), (378, 390, 391, 379), (379, 391, 380, 368), (380, 392, 393, 381), (381, 393, 394, 382), (382, 394, 395, 383), (383, 395, 396, 384), (384, 396, 397, 385), (385, 397, 398, 386), (386, 398, 399, 387), (387, 399, 400, 388), (388, 400, 401, 389), (389, 401, 402, 390), (390, 402, 403, 391), (391, 403, 392, 380), (392, 404, 405, 393), (393, 405, 406, 394), (394, 406, 407, 395), (395, 407, 408, 396), (396, 408, 409, 397), (397, 409, 410, 398), (398, 410, 411, 399), (399, 411, 412, 400), (400, 412, 413, 401), (401, 413, 414, 402), (402, 414, 415, 403), (403, 415, 404, 392), (404, 416, 417, 405), (405, 417, 418, 406), (406, 418, 419, 407), (407, 419, 420, 408), (408, 420, 421, 409), (409, 421, 422, 410), (410, 422, 423, 411), (411, 423, 424, 412), (412, 424, 425, 413), (413, 425, 426, 414), (414, 426, 427, 415), (415, 427, 416, 404), (416, 428, 429, 417), (417, 429, 430, 418), (418, 430, 431, 419), (419, 431, 432, 420), (420, 432, 433, 421), (421, 433, 434, 422), (422, 434, 435, 423), (423, 435, 436, 424), (424, 436, 437, 425), (425, 437, 438, 426), (426, 438, 439, 427), (427, 439, 428, 416), (428, 440, 441, 429), (429, 441, 442, 430), (430, 442, 443, 431), (431, 443, 444, 432), (432, 444, 445, 433), (433, 445, 446, 434), (434, 446, 447, 435), (435, 447, 448, 436), (436, 448, 449, 437), (437, 449, 450, 438), (438, 450, 451, 439), (439, 451, 440, 428), (440, 452, 453, 441), (441, 453, 454, 442), (442, 454, 455, 443), (443, 455, 456, 444), (444, 456, 457, 445), (445, 457, 458, 446), (446, 458, 459, 447), (447, 459, 460, 448), (448, 460, 461, 449), (449, 461, 462, 450), (450, 462, 463, 451), (451, 463, 452, 440), (452, 464, 465, 453), (453, 465, 466, 454), (454, 466, 467, 455), (455, 467, 468, 456), (456, 468, 469, 457), (457, 469, 470, 458), (458, 470, 471, 459), (459, 471, 472, 460), (460, 472, 473, 461), (461, 473, 474, 462), (462, 474, 475, 463), (463, 475, 464, 452), (464, 476, 477, 465), (465, 477, 478, 466), (466, 478, 479, 467), (467, 479, 480, 468), (468, 480, 481, 469), (469, 481, 482, 470), (470, 482, 483, 471), (471, 483, 484, 472), (472, 484, 485, 473), (473, 485, 486, 474), (474, 486, 487, 475), (475, 487, 476, 464), (476, 488, 489, 477), (477, 489, 490, 478), (478, 490, 491, 479), (479, 491, 492, 480), (480, 492, 493, 481), (481, 493, 494, 482), (482, 494, 495, 483), (483, 495, 496, 484), (484, 496, 497, 485), (485, 497, 498, 486), (486, 498, 499, 487), (487, 499, 488, 476), (488, 500, 501, 489), (489, 501, 502, 490), (490, 502, 503, 491), (491, 503, 504, 492), (492, 504, 505, 493), (493, 505, 506, 494), (494, 506, 507, 495), (495, 507, 508, 496), (496, 508, 509, 497), (497, 509, 510, 498), (498, 510, 511, 499), (499, 511, 500, 488), (500, 512, 513, 501), (501, 513, 514, 502), (502, 514, 515, 503), (503, 515, 516, 504), (504, 516, 517, 505), (505, 517, 518, 506), (506, 518, 519, 507), (507, 519, 520, 508), (508, 520, 521, 509), (509, 521, 522, 510), (510, 522, 523, 511), (511, 523, 512, 500), (512, 524, 525, 513), (513, 525, 526, 514), (514, 526, 527, 515), (515, 527, 528, 516), (516, 528, 529, 517), (517, 529, 530, 518), (518, 530, 531, 519), (519, 531, 532, 520), (520, 532, 533, 521), (521, 533, 534, 522), (522, 534, 535, 523), (523, 535, 524, 512), (524, 536, 537, 525), (525, 537, 538, 526), (526, 538, 539, 527), (527, 539, 540, 528), (528, 540, 541, 529), (529, 541, 542, 530), (530, 542, 543, 531), (531, 543, 544, 532), (532, 544, 545, 533), (533, 545, 546, 534), (534, 546, 547, 535), (535, 547, 536, 524), (536, 548, 549, 537), (537, 549, 550, 538), (538, 550, 551, 539), (539, 551, 552, 540), (540, 552, 553, 541), (541, 553, 554, 542), (542, 554, 555, 543), (543, 555, 556, 544), (544, 556, 557, 545), (545, 557, 558, 546), (546, 558, 559, 547), (547, 559, 548, 536), (548, 560, 561, 549), (549, 561, 562, 550), (550, 562, 563, 551), (551, 563, 564, 552), (552, 564, 565, 553), (553, 565, 566, 554), (554, 566, 567, 555), (555, 567, 568, 556), (556, 568, 569, 557), (557, 569, 570, 558), (558, 570, 571, 559), (559, 571, 560, 548), (560, 572, 573, 561), (561, 573, 574, 562), (562, 574, 575, 563), (563, 575, 576, 564), (564, 576, 577, 565), (565, 577, 578, 566), (566, 578, 579, 567), (567, 579, 580, 568), (568, 580, 581, 569), (569, 581, 582, 570), (570, 582, 583, 571), (571, 583, 572, 560), (572, 584, 585, 573), (573, 585, 586, 574), (574, 586, 587, 575), (575, 587, 588, 576), (576, 588, 589, 577), (577, 589, 590, 578), (578, 590, 591, 579), (579, 591, 592, 580), (580, 592, 593, 581), (581, 593, 594, 582), (582, 594, 595, 583), (583, 595, 584, 572), (584, 596, 597, 585), (585, 597, 598, 586), (586, 598, 599, 587), (587, 599, 600, 588), (588, 600, 601, 589), (589, 601, 602, 590), (590, 602, 603, 591), (591, 603, 604, 592), (592, 604, 605, 593), (593, 605, 606, 594), (594, 606, 607, 595), (595, 607, 596, 584), (596, 608, 609, 597), (597, 609, 610, 598), (598, 610, 611, 599), (599, 611, 612, 600), (600, 612, 613, 601), (601, 613, 614, 602), (602, 614, 615, 603), (603, 615, 616, 604), (604, 616, 617, 605), (605, 617, 618, 606), (606, 618, 619, 607), (607, 619, 608, 596), (608, 620, 621, 609), (609, 621, 622, 610), (610, 622, 623, 611), (611, 623, 624, 612), (612, 624, 625, 613), (613, 625, 626, 614), (614, 626, 627, 615), (615, 627, 628, 616), (616, 628, 629, 617), (617, 629, 630, 618), (618, 630, 631, 619), (619, 631, 620, 608), (620, 632, 633, 621), (621, 633, 634, 622), (622, 634, 635, 623), (623, 635, 636, 624), (624, 636, 637, 625), (625, 637, 638, 626), (626, 638, 639, 627), (627, 639, 640, 628), (628, 640, 641, 629), (629, 641, 642, 630), (630, 642, 643, 631), (631, 643, 632, 620), (632, 644, 645, 633), (633, 645, 646, 634), (634, 646, 647, 635), (635, 647, 648, 636), (636, 648, 649, 637), (637, 649, 650, 638), (638, 650, 651, 639), (639, 651, 652, 640), (640, 652, 653, 641), (641, 653, 654, 642), (642, 654, 655, 643), (643, 655, 644, 632), (644, 656, 657, 645), (645, 657, 658, 646), (646, 658, 659, 647), (647, 659, 660, 648), (648, 660, 661, 649), (649, 661, 662, 650), (650, 662, 663, 651), (651, 663, 664, 652), (652, 664, 665, 653), (653, 665, 666, 654), (654, 666, 667, 655), (655, 667, 656, 644), (656, 668, 669, 657), (657, 669, 670, 658), (658, 670, 671, 659), (659, 671, 672, 660), (660, 672, 673, 661), (661, 673, 674, 662), (662, 674, 675, 663), (663, 675, 676, 664), (664, 676, 677, 665), (665, 677, 678, 666), (666, 678, 679, 667), (667, 679, 668, 656), (668, 680, 681, 669), (669, 681, 682, 670), (670, 682, 683, 671), (671, 683, 684, 672), (672, 684, 685, 673), (673, 685, 686, 674), (674, 686, 687, 675), (675, 687, 688, 676), (676, 688, 689, 677), (677, 689, 690, 678), (678, 690, 691, 679), (679, 691, 680, 668), (680, 692, 693, 681), (681, 693, 694, 682), (682, 694, 695, 683), (683, 695, 696, 684), (684, 696, 697, 685), (685, 697, 698, 686), (686, 698, 699, 687), (687, 699, 700, 688), (688, 700, 701, 689), (689, 701, 702, 690), (690, 702, 703, 691), (691, 703, 692, 680), (692, 704, 705, 693), (693, 705, 706, 694), (694, 706, 707, 695), (695, 707, 708, 696), (696, 708, 709, 697), (697, 709, 710, 698), (698, 710, 711, 699), (699, 711, 712, 700), (700, 712, 713, 701), (701, 713, 714, 702), (702, 714, 715, 703), (703, 715, 704, 692), (704, 140, 141, 705), (705, 141, 142, 706), (706, 142, 143, 707), (707, 143, 144, 708), (708, 144, 145, 709), (709, 145, 146, 710), (710, 146, 147, 711), (711, 147, 148, 712), (712, 148, 149, 713), (713, 149, 150, 714), (714, 150, 151, 715), (715, 151, 140, 704)])
me_cube_002.polygons.foreach_set('use_smooth', [True] * 686)
_uv = me_cube_002.uv_layers.new(name='UVMap')
_uv.uv.foreach_set('vector', [0.5722, 0.3454, 0.5662, 0.3438, 0.5511, 0.3438, 0.5451, 0.3454, 0.54, 0.35, 0.5366, 0.3568, 0.5355, 0.3649, 0.5355, 0.3851, 0.5366, 0.3932, 0.54, 0.4, 0.5451, 0.4046, 0.5511, 0.4062, 0.5662, 0.4062, 0.5722, 0.4046, 0.5772, 0.4, 0.5806, 0.3932, 0.5818, 0.3852, 0.5818, 0.3648, 0.5806, 0.3568, 0.5772, 0.35, 0.5355, 0.3649, 0.5202, 0.3649, 0.5197, 0.3705, 0.5047, 0.3705, 0.5043, 0.3649, 0.489, 0.3649, 0.489, 0.3851, 0.5043, 0.3851, 0.5047, 0.3795, 0.5197, 0.3795, 0.5202, 0.3851, 0.5355, 0.3851, 0.5806, 0.3568, 0.5818, 0.3648, 0.5818, 0.3648, 0.5806, 0.3568, 0.5355, 0.3649, 0.5355, 0.3851, 0.5202, 0.3851, 0.5197, 0.3795, 0.5047, 0.3795, 0.5043, 0.3851, 0.489, 0.3851, 0.489, 0.3649, 0.5043, 0.3649, 0.5047, 0.3705, 0.5197, 0.3705, 0.5202, 0.3649, 0.5662, 0.4062, 0.5511, 0.4062, 0.5511, 0.4062, 0.5662, 0.4062, 0.5355, 0.3649, 0.5366, 0.3568, 0.5366, 0.3568, 0.5355, 0.3649, 0.5722, 0.4046, 0.5662, 0.4062, 0.5662, 0.4062, 0.5722, 0.4046, 0.5202, 0.3649, 0.5355, 0.3649, 0.5355, 0.3649, 0.5202, 0.3649, 0.5772, 0.4, 0.5722, 0.4046, 0.5722, 0.4046, 0.5772, 0.4, 0.5197, 0.3705, 0.5202, 0.3649, 0.5202, 0.3649, 0.5197, 0.3705, 0.5806, 0.3932, 0.5772, 0.4, 0.5772, 0.4, 0.5806, 0.3932, 0.5047, 0.3705, 0.5197, 0.3705, 0.5197, 0.3705, 0.5047, 0.3705, 0.5818, 0.3852, 0.5806, 0.3932, 0.5806, 0.3932, 0.5818, 0.3852, 0.5043, 0.3649, 0.5047, 0.3705, 0.5047, 0.3705, 0.5043, 0.3649, 0.5818, 0.3648, 0.5818, 0.3852, 0.5818, 0.3852, 0.5818, 0.3648, 0.489, 0.3649, 0.5043, 0.3649, 0.5043, 0.3649, 0.489, 0.3649, 0.5806, 0.3568, 0.5818, 0.3648, 0.5818, 0.3648, 0.5806, 0.3568, 0.489, 0.3851, 0.489, 0.3649, 0.489, 0.3649, 0.489, 0.3851, 0.5772, 0.35, 0.5806, 0.3568, 0.5806, 0.3568, 0.5772, 0.35, 0.5202, 0.3851, 0.5197, 0.3795, 0.5197, 0.3795, 0.5202, 0.3851, 0.5043, 0.3851, 0.489, 0.3851, 0.489, 0.3851, 0.5043, 0.3851, 0.5722, 0.3454, 0.5772, 0.35, 0.5772, 0.35, 0.5722, 0.3454, 0.5355, 0.3851, 0.5202, 0.3851, 0.5202, 0.3851, 0.5355, 0.3851, 0.5047, 0.3795, 0.5043, 0.3851, 0.5043, 0.3851, 0.5047, 0.3795, 0.5662, 0.3438, 0.5722, 0.3454, 0.5722, 0.3454, 0.5662, 0.3438, 0.5366, 0.3932, 0.5355, 0.3851, 0.5355, 0.3851, 0.5366, 0.3932, 0.5197, 0.3795, 0.5047, 0.3795, 0.5047, 0.3795, 0.5197, 0.3795, 0.5511, 0.3438, 0.5662, 0.3438, 0.5662, 0.3438, 0.5511, 0.3438, 0.54, 0.4, 0.5366, 0.3932, 0.5366, 0.3932, 0.54, 0.4, 0.5451, 0.3454, 0.5511, 0.3438, 0.5511, 0.3438, 0.5451, 0.3454, 0.5451, 0.4046, 0.54, 0.4, 0.54, 0.4, 0.5451, 0.4046, 0.54, 0.35, 0.5451, 0.3454, 0.5451, 0.3454, 0.54, 0.35, 0.5511, 0.4062, 0.5451, 0.4046, 0.5451, 0.4046, 0.5511, 0.4062, 0.5366, 0.3568, 0.54, 0.35, 0.54, 0.35, 0.5366, 0.3568, 0.5722, 0.3454, 0.5772, 0.35, 0.5806, 0.3568, 0.5818, 0.3648, 0.5818, 0.3852, 0.5806, 0.3932, 0.5772, 0.4, 0.5722, 0.4046, 0.5662, 0.4062, 0.5511, 0.4062, 0.5451, 0.4046, 0.54, 0.4, 0.5366, 0.3932, 0.5355, 0.3851, 0.5355, 0.3649, 0.5366, 0.3568, 0.54, 0.35, 0.5451, 0.3454, 0.5511, 0.3438, 0.5662, 0.3438, 0.5511, 0.4062, 0.5451, 0.4046, 0.5451, 0.4046, 0.5511, 0.4062, 0.5355, 0.3649, 0.5366, 0.3568, 0.5366, 0.3568, 0.5355, 0.3649, 0.5772, 0.35, 0.5806, 0.3568, 0.5806, 0.3568, 0.5772, 0.35, 0.5662, 0.4062, 0.5511, 0.4062, 0.5511, 0.4062, 0.5662, 0.4062, 0.5722, 0.3454, 0.5772, 0.35, 0.5772, 0.35, 0.5722, 0.3454, 0.5722, 0.4046, 0.5662, 0.4062, 0.5662, 0.4062, 0.5722, 0.4046, 0.5662, 0.3438, 0.5722, 0.3454, 0.5722, 0.3454, 0.5662, 0.3438, 0.5355, 0.3851, 0.5355, 0.3649, 0.5355, 0.3649, 0.5355, 0.3851, 0.5772, 0.4, 0.5722, 0.4046, 0.5722, 0.4046, 0.5772, 0.4, 0.5511, 0.3438, 0.5662, 0.3438, 0.5662, 0.3438, 0.5511, 0.3438, 0.5806, 0.3932, 0.5772, 0.4, 0.5772, 0.4, 0.5806, 0.3932, 0.5366, 0.3932, 0.5355, 0.3851, 0.5355, 0.3851, 0.5366, 0.3932, 0.5451, 0.3454, 0.5511, 0.3438, 0.5511, 0.3438, 0.5451, 0.3454, 0.5818, 0.3852, 0.5806, 0.3932, 0.5806, 0.3932, 0.5818, 0.3852, 0.54, 0.4, 0.5366, 0.3932, 0.5366, 0.3932, 0.54, 0.4, 0.54, 0.35, 0.5451, 0.3454, 0.5451, 0.3454, 0.54, 0.35, 0.5818, 0.3648, 0.5818, 0.3852, 0.5818, 0.3852, 0.5818, 0.3648, 0.5451, 0.4046, 0.54, 0.4, 0.54, 0.4, 0.5451, 0.4046, 0.5366, 0.3568, 0.54, 0.35, 0.54, 0.35, 0.5366, 0.3568, 0.5366, 0.3568, 0.54, 0.35, 0.54, 0.35, 0.5366, 0.3568, 0.5366, 0.3568, 0.54, 0.35, 0.54, 0.35, 0.5366, 0.3568, 0.5511, 0.4062, 0.5451, 0.4046, 0.5451, 0.4046, 0.5511, 0.4062, 0.5511, 0.4062, 0.5451, 0.4046, 0.5451, 0.4046, 0.5511, 0.4062, 0.54, 0.35, 0.5451, 0.3454, 0.5451, 0.3454, 0.54, 0.35, 0.54, 0.35, 0.5451, 0.3454, 0.5451, 0.3454, 0.54, 0.35, 0.5451, 0.4046, 0.54, 0.4, 0.54, 0.4, 0.5451, 0.4046, 0.5451, 0.4046, 0.54, 0.4, 0.54, 0.4, 0.5451, 0.4046, 0.5451, 0.3454, 0.5511, 0.3438, 0.5511, 0.3438, 0.5451, 0.3454, 0.5451, 0.3454, 0.5511, 0.3438, 0.5511, 0.3438, 0.5451, 0.3454, 0.54, 0.4, 0.5366, 0.3932, 0.5366, 0.3932, 0.54, 0.4, 0.54, 0.4, 0.5366, 0.3932, 0.5366, 0.3932, 0.54, 0.4, 0.5511, 0.3438, 0.5662, 0.3438, 0.5662, 0.3438, 0.5511, 0.3438, 0.5511, 0.3438, 0.5662, 0.3438, 0.5662, 0.3438, 0.5511, 0.3438, 0.5197, 0.3795, 0.5047, 0.3795, 0.5047, 0.3795, 0.5197, 0.3795, 0.5366, 0.3932, 0.5355, 0.3851, 0.5355, 0.3851, 0.5366, 0.3932, 0.5366, 0.3932, 0.5355, 0.3851, 0.5355, 0.3851, 0.5366, 0.3932, 0.5662, 0.3438, 0.5722, 0.3454, 0.5722, 0.3454, 0.5662, 0.3438, 0.5662, 0.3438, 0.5722, 0.3454, 0.5722, 0.3454, 0.5662, 0.3438, 0.5047, 0.3795, 0.5043, 0.3851, 0.5043, 0.3851, 0.5047, 0.3795, 0.5355, 0.3851, 0.5202, 0.3851, 0.5202, 0.3851, 0.5355, 0.3851, 0.5355, 0.3851, 0.5202, 0.3851, 0.5202, 0.3851, 0.5355, 0.3851, 0.5722, 0.3454, 0.5772, 0.35, 0.5772, 0.35, 0.5722, 0.3454, 0.5722, 0.3454, 0.5772, 0.35, 0.5772, 0.35, 0.5722, 0.3454, 0.5043, 0.3851, 0.489, 0.3851, 0.489, 0.3851, 0.5043, 0.3851, 0.5202, 0.3851, 0.5197, 0.3795, 0.5197, 0.3795, 0.5202, 0.3851, 0.5202, 0.3851, 0.5197, 0.3795, 0.5197, 0.3795, 0.5202, 0.3851, 0.5772, 0.35, 0.5806, 0.3568, 0.5806, 0.3568, 0.5772, 0.35, 0.5772, 0.35, 0.5806, 0.3568, 0.5806, 0.3568, 0.5772, 0.35, 0.489, 0.3851, 0.489, 0.3649, 0.489, 0.3649, 0.489, 0.3851, 0.5806, 0.3568, 0.5818, 0.3648, 0.5818, 0.3648, 0.5806, 0.3568, 0.5806, 0.3568, 0.5818, 0.3648, 0.5818, 0.3648, 0.5806, 0.3568, 0.489, 0.3649, 0.5043, 0.3649, 0.5043, 0.3649, 0.489, 0.3649, 0.5818, 0.3648, 0.5818, 0.3852, 0.5818, 0.3852, 0.5818, 0.3648, 0.5818, 0.3648, 0.5818, 0.3852, 0.5818, 0.3852, 0.5818, 0.3648, 0.5043, 0.3649, 0.5047, 0.3705, 0.5047, 0.3705, 0.5043, 0.3649, 0.5818, 0.3852, 0.5806, 0.3932, 0.5806, 0.3932, 0.5818, 0.3852, 0.5818, 0.3852, 0.5806, 0.3932, 0.5806, 0.3932, 0.5818, 0.3852, 0.5047, 0.3705, 0.5197, 0.3705, 0.5197, 0.3705, 0.5047, 0.3705, 0.5806, 0.3932, 0.5772, 0.4, 0.5772, 0.4, 0.5806, 0.3932, 0.5806, 0.3932, 0.5772, 0.4, 0.5772, 0.4, 0.5806, 0.3932, 0.5197, 0.3705, 0.5202, 0.3649, 0.5202, 0.3649, 0.5197, 0.3705, 0.5197, 0.3705, 0.5202, 0.3649, 0.5202, 0.3649, 0.5197, 0.3705, 0.5772, 0.4, 0.5722, 0.4046, 0.5722, 0.4046, 0.5772, 0.4, 0.5772, 0.4, 0.5722, 0.4046, 0.5722, 0.4046, 0.5772, 0.4, 0.5202, 0.3649, 0.5355, 0.3649, 0.5355, 0.3649, 0.5202, 0.3649, 0.5202, 0.3649, 0.5355, 0.3649, 0.5355, 0.3649, 0.5202, 0.3649, 0.5722, 0.4046, 0.5662, 0.4062, 0.5662, 0.4062, 0.5722, 0.4046, 0.5722, 0.4046, 0.5662, 0.4062, 0.5662, 0.4062, 0.5722, 0.4046, 0.5355, 0.3649, 0.5366, 0.3568, 0.5366, 0.3568, 0.5355, 0.3649, 0.5355, 0.3649, 0.5366, 0.3568, 0.5366, 0.3568, 0.5355, 0.3649, 0.5662, 0.4062, 0.5511, 0.4062, 0.5511, 0.4062, 0.5662, 0.4062, 0.5662, 0.4062, 0.5511, 0.4062, 0.5511, 0.4062, 0.5662, 0.4062, 0.5197, 0.3705, 0.5197, 0.3795, 0.5197, 0.3795, 0.5197, 0.3705, 0.5047, 0.3795, 0.5043, 0.3851, 0.489, 0.3851, 0.489, 0.3649, 0.5043, 0.3649, 0.5047, 0.3705, 0.5197, 0.3705, 0.5197, 0.3795, 0.5047, 0.3795, 0.5197, 0.3795, 0.5197, 0.3705, 0.5047, 0.3705, 0.5043, 0.3649, 0.489, 0.3649, 0.489, 0.3851, 0.5043, 0.3851, 0.5, 0.5, 0.5208, 0.5, 0.5208, 0.5833, 0.5, 0.5833, 0.5, 0.5833, 0.5208, 0.5833, 0.5208, 0.6667, 0.5, 0.6667, 0.5, 0.6667, 0.5208, 0.6667, 0.5208, 0.75, 0.5, 0.75, 0.5, 0.75, 0.5208, 0.75, 0.5208, 0.8333, 0.5, 0.8333, 0.5, 0.8333, 0.5208, 0.8333, 0.5208, 0.9167, 0.5, 0.9167, 0.5, 0.9167, 0.5208, 0.9167, 0.5208, 1.0, 0.5, 1.0, 0.5, 2.22e-16, 0.5208, 2.22e-16, 0.5208, 0.08333, 0.5, 0.08333, 0.5, 0.08333, 0.5208, 0.08333, 0.5208, 0.1667, 0.5, 0.1667, 0.5, 0.1667, 0.5208, 0.1667, 0.5208, 0.25, 0.5, 0.25, 0.5, 0.25, 0.5208, 0.25, 0.5208, 0.3333, 0.5, 0.3333, 0.5, 0.3333, 0.5208, 0.3333, 0.5208, 0.4167, 0.5, 0.4167, 0.5, 0.4167, 0.5208, 0.4167, 0.5208, 0.5, 0.5, 0.5, 0.5208, 0.5, 0.5417, 0.5, 0.5417, 0.5833, 0.5208, 0.5833, 0.5208, 0.5833, 0.5417, 0.5833, 0.5417, 0.6667, 0.5208, 0.6667, 0.5208, 0.6667, 0.5417, 0.6667, 0.5417, 0.75, 0.5208, 0.75, 0.5208, 0.75, 0.5417, 0.75, 0.5417, 0.8333, 0.5208, 0.8333, 0.5208, 0.8333, 0.5417, 0.8333, 0.5417, 0.9167, 0.5208, 0.9167, 0.5208, 0.9167, 0.5417, 0.9167, 0.5417, 1.0, 0.5208, 1.0, 0.5208, 2.22e-16, 0.5417, 2.22e-16, 0.5417, 0.08333, 0.5208, 0.08333, 0.5208, 0.08333, 0.5417, 0.08333, 0.5417, 0.1667, 0.5208, 0.1667, 0.5208, 0.1667, 0.5417, 0.1667, 0.5417, 0.25, 0.5208, 0.25, 0.5208, 0.25, 0.5417, 0.25, 0.5417, 0.3333, 0.5208, 0.3333, 0.5208, 0.3333, 0.5417, 0.3333, 0.5417, 0.4167, 0.5208, 0.4167, 0.5208, 0.4167, 0.5417, 0.4167, 0.5417, 0.5, 0.5208, 0.5, 0.5417, 0.5, 0.5625, 0.5, 0.5625, 0.5833, 0.5417, 0.5833, 0.5417, 0.5833, 0.5625, 0.5833, 0.5625, 0.6667, 0.5417, 0.6667, 0.5417, 0.6667, 0.5625, 0.6667, 0.5625, 0.75, 0.5417, 0.75, 0.5417, 0.75, 0.5625, 0.75, 0.5625, 0.8333, 0.5417, 0.8333, 0.5417, 0.8333, 0.5625, 0.8333, 0.5625, 0.9167, 0.5417, 0.9167, 0.5417, 0.9167, 0.5625, 0.9167, 0.5625, 1.0, 0.5417, 1.0, 0.5417, 2.22e-16, 0.5625, 2.22e-16, 0.5625, 0.08333, 0.5417, 0.08333, 0.5417, 0.08333, 0.5625, 0.08333, 0.5625, 0.1667, 0.5417, 0.1667, 0.5417, 0.1667, 0.5625, 0.1667, 0.5625, 0.25, 0.5417, 0.25, 0.5417, 0.25, 0.5625, 0.25, 0.5625, 0.3333, 0.5417, 0.3333, 0.5417, 0.3333, 0.5625, 0.3333, 0.5625, 0.4167, 0.5417, 0.4167, 0.5417, 0.4167, 0.5625, 0.4167, 0.5625, 0.5, 0.5417, 0.5, 0.5625, 0.5, 0.5833, 0.5, 0.5833, 0.5833, 0.5625, 0.5833, 0.5625, 0.5833, 0.5833, 0.5833, 0.5833, 0.6667, 0.5625, 0.6667, 0.5625, 0.6667, 0.5833, 0.6667, 0.5833, 0.75, 0.5625, 0.75, 0.5625, 0.75, 0.5833, 0.75, 0.5833, 0.8333, 0.5625, 0.8333, 0.5625, 0.8333, 0.5833, 0.8333, 0.5833, 0.9167, 0.5625, 0.9167, 0.5625, 0.9167, 0.5833, 0.9167, 0.5833, 1.0, 0.5625, 1.0, 0.5625, 2.22e-16, 0.5833, 2.22e-16, 0.5833, 0.08333, 0.5625, 0.08333, 0.5625, 0.08333, 0.5833, 0.08333, 0.5833, 0.1667, 0.5625, 0.1667, 0.5625, 0.1667, 0.5833, 0.1667, 0.5833, 0.25, 0.5625, 0.25, 0.5625, 0.25, 0.5833, 0.25, 0.5833, 0.3333, 0.5625, 0.3333, 0.5625, 0.3333, 0.5833, 0.3333, 0.5833, 0.4167, 0.5625, 0.4167, 0.5625, 0.4167, 0.5833, 0.4167, 0.5833, 0.5, 0.5625, 0.5, 0.5833, 0.5, 0.6042, 0.5, 0.6042, 0.5833, 0.5833, 0.5833, 0.5833, 0.5833, 0.6042, 0.5833, 0.6042, 0.6667, 0.5833, 0.6667, 0.5833, 0.6667, 0.6042, 0.6667, 0.6042, 0.75, 0.5833, 0.75, 0.5833, 0.75, 0.6042, 0.75, 0.6042, 0.8333, 0.5833, 0.8333, 0.5833, 0.8333, 0.6042, 0.8333, 0.6042, 0.9167, 0.5833, 0.9167, 0.5833, 0.9167, 0.6042, 0.9167, 0.6042, 1.0, 0.5833, 1.0, 0.5833, 2.22e-16, 0.6042, 2.22e-16, 0.6042, 0.08333, 0.5833, 0.08333, 0.5833, 0.08333, 0.6042, 0.08333, 0.6042, 0.1667, 0.5833, 0.1667, 0.5833, 0.1667, 0.6042, 0.1667, 0.6042, 0.25, 0.5833, 0.25, 0.5833, 0.25, 0.6042, 0.25, 0.6042, 0.3333, 0.5833, 0.3333, 0.5833, 0.3333, 0.6042, 0.3333, 0.6042, 0.4167, 0.5833, 0.4167, 0.5833, 0.4167, 0.6042, 0.4167, 0.6042, 0.5, 0.5833, 0.5, 0.6042, 0.5, 0.625, 0.5, 0.625, 0.5833, 0.6042, 0.5833, 0.6042, 0.5833, 0.625, 0.5833, 0.625, 0.6667, 0.6042, 0.6667, 0.6042, 0.6667, 0.625, 0.6667, 0.625, 0.75, 0.6042, 0.75, 0.6042, 0.75, 0.625, 0.75, 0.625, 0.8333, 0.6042, 0.8333, 0.6042, 0.8333, 0.625, 0.8333, 0.625, 0.9167, 0.6042, 0.9167, 0.6042, 0.9167, 0.625, 0.9167, 0.625, 1.0, 0.6042, 1.0, 0.6042, 2.22e-16, 0.625, 2.22e-16, 0.625, 0.08333, 0.6042, 0.08333, 0.6042, 0.08333, 0.625, 0.08333, 0.625, 0.1667, 0.6042, 0.1667, 0.6042, 0.1667, 0.625, 0.1667, 0.625, 0.25, 0.6042, 0.25, 0.6042, 0.25, 0.625, 0.25, 0.625, 0.3333, 0.6042, 0.3333, 0.6042, 0.3333, 0.625, 0.3333, 0.625, 0.4167, 0.6042, 0.4167, 0.6042, 0.4167, 0.625, 0.4167, 0.625, 0.5, 0.6042, 0.5, 0.625, 0.5, 0.6458, 0.5, 0.6458, 0.5833, 0.625, 0.5833, 0.625, 0.5833, 0.6458, 0.5833, 0.6458, 0.6667, 0.625, 0.6667, 0.625, 0.6667, 0.6458, 0.6667, 0.6458, 0.75, 0.625, 0.75, 0.625, 0.75, 0.6458, 0.75, 0.6458, 0.8333, 0.625, 0.8333, 0.625, 0.8333, 0.6458, 0.8333, 0.6458, 0.9167, 0.625, 0.9167, 0.625, 0.9167, 0.6458, 0.9167, 0.6458, 1.0, 0.625, 1.0, 0.625, 2.22e-16, 0.6458, 2.22e-16, 0.6458, 0.08333, 0.625, 0.08333, 0.625, 0.08333, 0.6458, 0.08333, 0.6458, 0.1667, 0.625, 0.1667, 0.625, 0.1667, 0.6458, 0.1667, 0.6458, 0.25, 0.625, 0.25, 0.625, 0.25, 0.6458, 0.25, 0.6458, 0.3333, 0.625, 0.3333, 0.625, 0.3333, 0.6458, 0.3333, 0.6458, 0.4167, 0.625, 0.4167, 0.625, 0.4167, 0.6458, 0.4167, 0.6458, 0.5, 0.625, 0.5, 0.6458, 0.5, 0.6667, 0.5, 0.6667, 0.5833, 0.6458, 0.5833, 0.6458, 0.5833, 0.6667, 0.5833, 0.6667, 0.6667, 0.6458, 0.6667, 0.6458, 0.6667, 0.6667, 0.6667, 0.6667, 0.75, 0.6458, 0.75, 0.6458, 0.75, 0.6667, 0.75, 0.6667, 0.8333, 0.6458, 0.8333, 0.6458, 0.8333, 0.6667, 0.8333, 0.6667, 0.9167, 0.6458, 0.9167, 0.6458, 0.9167, 0.6667, 0.9167, 0.6667, 1.0, 0.6458, 1.0, 0.6458, 2.22e-16, 0.6667, 2.22e-16, 0.6667, 0.08333, 0.6458, 0.08333, 0.6458, 0.08333, 0.6667, 0.08333, 0.6667, 0.1667, 0.6458, 0.1667, 0.6458, 0.1667, 0.6667, 0.1667, 0.6667, 0.25, 0.6458, 0.25, 0.6458, 0.25, 0.6667, 0.25, 0.6667, 0.3333, 0.6458, 0.3333, 0.6458, 0.3333, 0.6667, 0.3333, 0.6667, 0.4167, 0.6458, 0.4167, 0.6458, 0.4167, 0.6667, 0.4167, 0.6667, 0.5, 0.6458, 0.5, 0.6667, 0.5, 0.6875, 0.5, 0.6875, 0.5833, 0.6667, 0.5833, 0.6667, 0.5833, 0.6875, 0.5833, 0.6875, 0.6667, 0.6667, 0.6667, 0.6667, 0.6667, 0.6875, 0.6667, 0.6875, 0.75, 0.6667, 0.75, 0.6667, 0.75, 0.6875, 0.75, 0.6875, 0.8333, 0.6667, 0.8333, 0.6667, 0.8333, 0.6875, 0.8333, 0.6875, 0.9167, 0.6667, 0.9167, 0.6667, 0.9167, 0.6875, 0.9167, 0.6875, 1.0, 0.6667, 1.0, 0.6667, 2.22e-16, 0.6875, 2.22e-16, 0.6875, 0.08333, 0.6667, 0.08333, 0.6667, 0.08333, 0.6875, 0.08333, 0.6875, 0.1667, 0.6667, 0.1667, 0.6667, 0.1667, 0.6875, 0.1667, 0.6875, 0.25, 0.6667, 0.25, 0.6667, 0.25, 0.6875, 0.25, 0.6875, 0.3333, 0.6667, 0.3333, 0.6667, 0.3333, 0.6875, 0.3333, 0.6875, 0.4167, 0.6667, 0.4167, 0.6667, 0.4167, 0.6875, 0.4167, 0.6875, 0.5, 0.6667, 0.5, 0.6875, 0.5, 0.7083, 0.5, 0.7083, 0.5833, 0.6875, 0.5833, 0.6875, 0.5833, 0.7083, 0.5833, 0.7083, 0.6667, 0.6875, 0.6667, 0.6875, 0.6667, 0.7083, 0.6667, 0.7083, 0.75, 0.6875, 0.75, 0.6875, 0.75, 0.7083, 0.75, 0.7083, 0.8333, 0.6875, 0.8333, 0.6875, 0.8333, 0.7083, 0.8333, 0.7083, 0.9167, 0.6875, 0.9167, 0.6875, 0.9167, 0.7083, 0.9167, 0.7083, 1.0, 0.6875, 1.0, 0.6875, 2.22e-16, 0.7083, 2.22e-16, 0.7083, 0.08333, 0.6875, 0.08333, 0.6875, 0.08333, 0.7083, 0.08333, 0.7083, 0.1667, 0.6875, 0.1667, 0.6875, 0.1667, 0.7083, 0.1667, 0.7083, 0.25, 0.6875, 0.25, 0.6875, 0.25, 0.7083, 0.25, 0.7083, 0.3333, 0.6875, 0.3333, 0.6875, 0.3333, 0.7083, 0.3333, 0.7083, 0.4167, 0.6875, 0.4167, 0.6875, 0.4167, 0.7083, 0.4167, 0.7083, 0.5, 0.6875, 0.5, 0.7083, 0.5, 0.7292, 0.5, 0.7292, 0.5833, 0.7083, 0.5833, 0.7083, 0.5833, 0.7292, 0.5833, 0.7292, 0.6667, 0.7083, 0.6667, 0.7083, 0.6667, 0.7292, 0.6667, 0.7292, 0.75, 0.7083, 0.75, 0.7083, 0.75, 0.7292, 0.75, 0.7292, 0.8333, 0.7083, 0.8333, 0.7083, 0.8333, 0.7292, 0.8333, 0.7292, 0.9167, 0.7083, 0.9167, 0.7083, 0.9167, 0.7292, 0.9167, 0.7292, 1.0, 0.7083, 1.0, 0.7083, 2.22e-16, 0.7292, 2.22e-16, 0.7292, 0.08333, 0.7083, 0.08333, 0.7083, 0.08333, 0.7292, 0.08333, 0.7292, 0.1667, 0.7083, 0.1667, 0.7083, 0.1667, 0.7292, 0.1667, 0.7292, 0.25, 0.7083, 0.25, 0.7083, 0.25, 0.7292, 0.25, 0.7292, 0.3333, 0.7083, 0.3333, 0.7083, 0.3333, 0.7292, 0.3333, 0.7292, 0.4167, 0.7083, 0.4167, 0.7083, 0.4167, 0.7292, 0.4167, 0.7292, 0.5, 0.7083, 0.5, 0.7292, 0.5, 0.75, 0.5, 0.75, 0.5833, 0.7292, 0.5833, 0.7292, 0.5833, 0.75, 0.5833, 0.75, 0.6667, 0.7292, 0.6667, 0.7292, 0.6667, 0.75, 0.6667, 0.75, 0.75, 0.7292, 0.75, 0.7292, 0.75, 0.75, 0.75, 0.75, 0.8333, 0.7292, 0.8333, 0.7292, 0.8333, 0.75, 0.8333, 0.75, 0.9167, 0.7292, 0.9167, 0.7292, 0.9167, 0.75, 0.9167, 0.75, 1.0, 0.7292, 1.0, 0.7292, 2.22e-16, 0.75, 2.22e-16, 0.75, 0.08333, 0.7292, 0.08333, 0.7292, 0.08333, 0.75, 0.08333, 0.75, 0.1667, 0.7292, 0.1667, 0.7292, 0.1667, 0.75, 0.1667, 0.75, 0.25, 0.7292, 0.25, 0.7292, 0.25, 0.75, 0.25, 0.75, 0.3333, 0.7292, 0.3333, 0.7292, 0.3333, 0.75, 0.3333, 0.75, 0.4167, 0.7292, 0.4167, 0.7292, 0.4167, 0.75, 0.4167, 0.75, 0.5, 0.7292, 0.5, 0.75, 0.5, 0.7708, 0.5, 0.7708, 0.5833, 0.75, 0.5833, 0.75, 0.5833, 0.7708, 0.5833, 0.7708, 0.6667, 0.75, 0.6667, 0.75, 0.6667, 0.7708, 0.6667, 0.7708, 0.75, 0.75, 0.75, 0.75, 0.75, 0.7708, 0.75, 0.7708, 0.8333, 0.75, 0.8333, 0.75, 0.8333, 0.7708, 0.8333, 0.7708, 0.9167, 0.75, 0.9167, 0.75, 0.9167, 0.7708, 0.9167, 0.7708, 1.0, 0.75, 1.0, 0.75, 2.22e-16, 0.7708, 2.22e-16, 0.7708, 0.08333, 0.75, 0.08333, 0.75, 0.08333, 0.7708, 0.08333, 0.7708, 0.1667, 0.75, 0.1667, 0.75, 0.1667, 0.7708, 0.1667, 0.7708, 0.25, 0.75, 0.25, 0.75, 0.25, 0.7708, 0.25, 0.7708, 0.3333, 0.75, 0.3333, 0.75, 0.3333, 0.7708, 0.3333, 0.7708, 0.4167, 0.75, 0.4167, 0.75, 0.4167, 0.7708, 0.4167, 0.7708, 0.5, 0.75, 0.5, 0.7708, 0.5, 0.7917, 0.5, 0.7917, 0.5833, 0.7708, 0.5833, 0.7708, 0.5833, 0.7917, 0.5833, 0.7917, 0.6667, 0.7708, 0.6667, 0.7708, 0.6667, 0.7917, 0.6667, 0.7917, 0.75, 0.7708, 0.75, 0.7708, 0.75, 0.7917, 0.75, 0.7917, 0.8333, 0.7708, 0.8333, 0.7708, 0.8333, 0.7917, 0.8333, 0.7917, 0.9167, 0.7708, 0.9167, 0.7708, 0.9167, 0.7917, 0.9167, 0.7917, 1.0, 0.7708, 1.0, 0.7708, 2.22e-16, 0.7917, 2.22e-16, 0.7917, 0.08333, 0.7708, 0.08333, 0.7708, 0.08333, 0.7917, 0.08333, 0.7917, 0.1667, 0.7708, 0.1667, 0.7708, 0.1667, 0.7917, 0.1667, 0.7917, 0.25, 0.7708, 0.25, 0.7708, 0.25, 0.7917, 0.25, 0.7917, 0.3333, 0.7708, 0.3333, 0.7708, 0.3333, 0.7917, 0.3333, 0.7917, 0.4167, 0.7708, 0.4167, 0.7708, 0.4167, 0.7917, 0.4167, 0.7917, 0.5, 0.7708, 0.5, 0.7917, 0.5, 0.8125, 0.5, 0.8125, 0.5833, 0.7917, 0.5833, 0.7917, 0.5833, 0.8125, 0.5833, 0.8125, 0.6667, 0.7917, 0.6667, 0.7917, 0.6667, 0.8125, 0.6667, 0.8125, 0.75, 0.7917, 0.75, 0.7917, 0.75, 0.8125, 0.75, 0.8125, 0.8333, 0.7917, 0.8333, 0.7917, 0.8333, 0.8125, 0.8333, 0.8125, 0.9167, 0.7917, 0.9167, 0.7917, 0.9167, 0.8125, 0.9167, 0.8125, 1.0, 0.7917, 1.0, 0.7917, 2.22e-16, 0.8125, 2.22e-16, 0.8125, 0.08333, 0.7917, 0.08333, 0.7917, 0.08333, 0.8125, 0.08333, 0.8125, 0.1667, 0.7917, 0.1667, 0.7917, 0.1667, 0.8125, 0.1667, 0.8125, 0.25, 0.7917, 0.25, 0.7917, 0.25, 0.8125, 0.25, 0.8125, 0.3333, 0.7917, 0.3333, 0.7917, 0.3333, 0.8125, 0.3333, 0.8125, 0.4167, 0.7917, 0.4167, 0.7917, 0.4167, 0.8125, 0.4167, 0.8125, 0.5, 0.7917, 0.5, 0.8125, 0.5, 0.8333, 0.5, 0.8333, 0.5833, 0.8125, 0.5833, 0.8125, 0.5833, 0.8333, 0.5833, 0.8333, 0.6667, 0.8125, 0.6667, 0.8125, 0.6667, 0.8333, 0.6667, 0.8333, 0.75, 0.8125, 0.75, 0.8125, 0.75, 0.8333, 0.75, 0.8333, 0.8333, 0.8125, 0.8333, 0.8125, 0.8333, 0.8333, 0.8333, 0.8333, 0.9167, 0.8125, 0.9167, 0.8125, 0.9167, 0.8333, 0.9167, 0.8333, 1.0, 0.8125, 1.0, 0.8125, 2.22e-16, 0.8333, 2.22e-16, 0.8333, 0.08333, 0.8125, 0.08333, 0.8125, 0.08333, 0.8333, 0.08333, 0.8333, 0.1667, 0.8125, 0.1667, 0.8125, 0.1667, 0.8333, 0.1667, 0.8333, 0.25, 0.8125, 0.25, 0.8125, 0.25, 0.8333, 0.25, 0.8333, 0.3333, 0.8125, 0.3333, 0.8125, 0.3333, 0.8333, 0.3333, 0.8333, 0.4167, 0.8125, 0.4167, 0.8125, 0.4167, 0.8333, 0.4167, 0.8333, 0.5, 0.8125, 0.5, 0.8333, 0.5, 0.8542, 0.5, 0.8542, 0.5833, 0.8333, 0.5833, 0.8333, 0.5833, 0.8542, 0.5833, 0.8542, 0.6667, 0.8333, 0.6667, 0.8333, 0.6667, 0.8542, 0.6667, 0.8542, 0.75, 0.8333, 0.75, 0.8333, 0.75, 0.8542, 0.75, 0.8542, 0.8333, 0.8333, 0.8333, 0.8333, 0.8333, 0.8542, 0.8333, 0.8542, 0.9167, 0.8333, 0.9167, 0.8333, 0.9167, 0.8542, 0.9167, 0.8542, 1.0, 0.8333, 1.0, 0.8333, 2.22e-16, 0.8542, 2.22e-16, 0.8542, 0.08333, 0.8333, 0.08333, 0.8333, 0.08333, 0.8542, 0.08333, 0.8542, 0.1667, 0.8333, 0.1667, 0.8333, 0.1667, 0.8542, 0.1667, 0.8542, 0.25, 0.8333, 0.25, 0.8333, 0.25, 0.8542, 0.25, 0.8542, 0.3333, 0.8333, 0.3333, 0.8333, 0.3333, 0.8542, 0.3333, 0.8542, 0.4167, 0.8333, 0.4167, 0.8333, 0.4167, 0.8542, 0.4167, 0.8542, 0.5, 0.8333, 0.5, 0.8542, 0.5, 0.875, 0.5, 0.875, 0.5833, 0.8542, 0.5833, 0.8542, 0.5833, 0.875, 0.5833, 0.875, 0.6667, 0.8542, 0.6667, 0.8542, 0.6667, 0.875, 0.6667, 0.875, 0.75, 0.8542, 0.75, 0.8542, 0.75, 0.875, 0.75, 0.875, 0.8333, 0.8542, 0.8333, 0.8542, 0.8333, 0.875, 0.8333, 0.875, 0.9167, 0.8542, 0.9167, 0.8542, 0.9167, 0.875, 0.9167, 0.875, 1.0, 0.8542, 1.0, 0.8542, 2.22e-16, 0.875, 2.22e-16, 0.875, 0.08333, 0.8542, 0.08333, 0.8542, 0.08333, 0.875, 0.08333, 0.875, 0.1667, 0.8542, 0.1667, 0.8542, 0.1667, 0.875, 0.1667, 0.875, 0.25, 0.8542, 0.25, 0.8542, 0.25, 0.875, 0.25, 0.875, 0.3333, 0.8542, 0.3333, 0.8542, 0.3333, 0.875, 0.3333, 0.875, 0.4167, 0.8542, 0.4167, 0.8542, 0.4167, 0.875, 0.4167, 0.875, 0.5, 0.8542, 0.5, 0.875, 0.5, 0.8958, 0.5, 0.8958, 0.5833, 0.875, 0.5833, 0.875, 0.5833, 0.8958, 0.5833, 0.8958, 0.6667, 0.875, 0.6667, 0.875, 0.6667, 0.8958, 0.6667, 0.8958, 0.75, 0.875, 0.75, 0.875, 0.75, 0.8958, 0.75, 0.8958, 0.8333, 0.875, 0.8333, 0.875, 0.8333, 0.8958, 0.8333, 0.8958, 0.9167, 0.875, 0.9167, 0.875, 0.9167, 0.8958, 0.9167, 0.8958, 1.0, 0.875, 1.0, 0.875, 2.22e-16, 0.8958, 2.22e-16, 0.8958, 0.08333, 0.875, 0.08333, 0.875, 0.08333, 0.8958, 0.08333, 0.8958, 0.1667, 0.875, 0.1667, 0.875, 0.1667, 0.8958, 0.1667, 0.8958, 0.25, 0.875, 0.25, 0.875, 0.25, 0.8958, 0.25, 0.8958, 0.3333, 0.875, 0.3333, 0.875, 0.3333, 0.8958, 0.3333, 0.8958, 0.4167, 0.875, 0.4167, 0.875, 0.4167, 0.8958, 0.4167, 0.8958, 0.5, 0.875, 0.5, 0.8958, 0.5, 0.9167, 0.5, 0.9167, 0.5833, 0.8958, 0.5833, 0.8958, 0.5833, 0.9167, 0.5833, 0.9167, 0.6667, 0.8958, 0.6667, 0.8958, 0.6667, 0.9167, 0.6667, 0.9167, 0.75, 0.8958, 0.75, 0.8958, 0.75, 0.9167, 0.75, 0.9167, 0.8333, 0.8958, 0.8333, 0.8958, 0.8333, 0.9167, 0.8333, 0.9167, 0.9167, 0.8958, 0.9167, 0.8958, 0.9167, 0.9167, 0.9167, 0.9167, 1.0, 0.8958, 1.0, 0.8958, 2.22e-16, 0.9167, 2.22e-16, 0.9167, 0.08333, 0.8958, 0.08333, 0.8958, 0.08333, 0.9167, 0.08333, 0.9167, 0.1667, 0.8958, 0.1667, 0.8958, 0.1667, 0.9167, 0.1667, 0.9167, 0.25, 0.8958, 0.25, 0.8958, 0.25, 0.9167, 0.25, 0.9167, 0.3333, 0.8958, 0.3333, 0.8958, 0.3333, 0.9167, 0.3333, 0.9167, 0.4167, 0.8958, 0.4167, 0.8958, 0.4167, 0.9167, 0.4167, 0.9167, 0.5, 0.8958, 0.5, 0.9167, 0.5, 0.9375, 0.5, 0.9375, 0.5833, 0.9167, 0.5833, 0.9167, 0.5833, 0.9375, 0.5833, 0.9375, 0.6667, 0.9167, 0.6667, 0.9167, 0.6667, 0.9375, 0.6667, 0.9375, 0.75, 0.9167, 0.75, 0.9167, 0.75, 0.9375, 0.75, 0.9375, 0.8333, 0.9167, 0.8333, 0.9167, 0.8333, 0.9375, 0.8333, 0.9375, 0.9167, 0.9167, 0.9167, 0.9167, 0.9167, 0.9375, 0.9167, 0.9375, 1.0, 0.9167, 1.0, 0.9167, 2.22e-16, 0.9375, 2.22e-16, 0.9375, 0.08333, 0.9167, 0.08333, 0.9167, 0.08333, 0.9375, 0.08333, 0.9375, 0.1667, 0.9167, 0.1667, 0.9167, 0.1667, 0.9375, 0.1667, 0.9375, 0.25, 0.9167, 0.25, 0.9167, 0.25, 0.9375, 0.25, 0.9375, 0.3333, 0.9167, 0.3333, 0.9167, 0.3333, 0.9375, 0.3333, 0.9375, 0.4167, 0.9167, 0.4167, 0.9167, 0.4167, 0.9375, 0.4167, 0.9375, 0.5, 0.9167, 0.5, 0.9375, 0.5, 0.9583, 0.5, 0.9583, 0.5833, 0.9375, 0.5833, 0.9375, 0.5833, 0.9583, 0.5833, 0.9583, 0.6667, 0.9375, 0.6667, 0.9375, 0.6667, 0.9583, 0.6667, 0.9583, 0.75, 0.9375, 0.75, 0.9375, 0.75, 0.9583, 0.75, 0.9583, 0.8333, 0.9375, 0.8333, 0.9375, 0.8333, 0.9583, 0.8333, 0.9583, 0.9167, 0.9375, 0.9167, 0.9375, 0.9167, 0.9583, 0.9167, 0.9583, 1.0, 0.9375, 1.0, 0.9375, 2.22e-16, 0.9583, 2.22e-16, 0.9583, 0.08333, 0.9375, 0.08333, 0.9375, 0.08333, 0.9583, 0.08333, 0.9583, 0.1667, 0.9375, 0.1667, 0.9375, 0.1667, 0.9583, 0.1667, 0.9583, 0.25, 0.9375, 0.25, 0.9375, 0.25, 0.9583, 0.25, 0.9583, 0.3333, 0.9375, 0.3333, 0.9375, 0.3333, 0.9583, 0.3333, 0.9583, 0.4167, 0.9375, 0.4167, 0.9375, 0.4167, 0.9583, 0.4167, 0.9583, 0.5, 0.9375, 0.5, 0.9583, 0.5, 0.9792, 0.5, 0.9792, 0.5833, 0.9583, 0.5833, 0.9583, 0.5833, 0.9792, 0.5833, 0.9792, 0.6667, 0.9583, 0.6667, 0.9583, 0.6667, 0.9792, 0.6667, 0.9792, 0.75, 0.9583, 0.75, 0.9583, 0.75, 0.9792, 0.75, 0.9792, 0.8333, 0.9583, 0.8333, 0.9583, 0.8333, 0.9792, 0.8333, 0.9792, 0.9167, 0.9583, 0.9167, 0.9583, 0.9167, 0.9792, 0.9167, 0.9792, 1.0, 0.9583, 1.0, 0.9583, 2.22e-16, 0.9792, 2.22e-16, 0.9792, 0.08333, 0.9583, 0.08333, 0.9583, 0.08333, 0.9792, 0.08333, 0.9792, 0.1667, 0.9583, 0.1667, 0.9583, 0.1667, 0.9792, 0.1667, 0.9792, 0.25, 0.9583, 0.25, 0.9583, 0.25, 0.9792, 0.25, 0.9792, 0.3333, 0.9583, 0.3333, 0.9583, 0.3333, 0.9792, 0.3333, 0.9792, 0.4167, 0.9583, 0.4167, 0.9583, 0.4167, 0.9792, 0.4167, 0.9792, 0.5, 0.9583, 0.5, 0.9792, 0.5, 1.0, 0.5, 1.0, 0.5833, 0.9792, 0.5833, 0.9792, 0.5833, 1.0, 0.5833, 1.0, 0.6667, 0.9792, 0.6667, 0.9792, 0.6667, 1.0, 0.6667, 1.0, 0.75, 0.9792, 0.75, 0.9792, 0.75, 1.0, 0.75, 1.0, 0.8333, 0.9792, 0.8333, 0.9792, 0.8333, 1.0, 0.8333, 1.0, 0.9167, 0.9792, 0.9167, 0.9792, 0.9167, 1.0, 0.9167, 1.0, 1.0, 0.9792, 1.0, 0.9792, 2.22e-16, 1.0, 2.22e-16, 1.0, 0.08333, 0.9792, 0.08333, 0.9792, 0.08333, 1.0, 0.08333, 1.0, 0.1667, 0.9792, 0.1667, 0.9792, 0.1667, 1.0, 0.1667, 1.0, 0.25, 0.9792, 0.25, 0.9792, 0.25, 1.0, 0.25, 1.0, 0.3333, 0.9792, 0.3333, 0.9792, 0.3333, 1.0, 0.3333, 1.0, 0.4167, 0.9792, 0.4167, 0.9792, 0.4167, 1.0, 0.4167, 1.0, 0.5, 0.9792, 0.5, 8.882e-16, 0.5, 0.02083, 0.5, 0.02083, 0.5833, 8.882e-16, 0.5833, 8.882e-16, 0.5833, 0.02083, 0.5833, 0.02083, 0.6667, 8.882e-16, 0.6667, 8.882e-16, 0.6667, 0.02083, 0.6667, 0.02083, 0.75, 8.882e-16, 0.75, 8.882e-16, 0.75, 0.02083, 0.75, 0.02083, 0.8333, 8.882e-16, 0.8333, 8.882e-16, 0.8333, 0.02083, 0.8333, 0.02083, 0.9167, 8.882e-16, 0.9167, 8.882e-16, 0.9167, 0.02083, 0.9167, 0.02083, 1.0, 8.882e-16, 1.0, 8.882e-16, 2.22e-16, 0.02083, 2.22e-16, 0.02083, 0.08333, 8.882e-16, 0.08333, 8.882e-16, 0.08333, 0.02083, 0.08333, 0.02083, 0.1667, 8.882e-16, 0.1667, 8.882e-16, 0.1667, 0.02083, 0.1667, 0.02083, 0.25, 8.882e-16, 0.25, 8.882e-16, 0.25, 0.02083, 0.25, 0.02083, 0.3333, 8.882e-16, 0.3333, 8.882e-16, 0.3333, 0.02083, 0.3333, 0.02083, 0.4167, 8.882e-16, 0.4167, 8.882e-16, 0.4167, 0.02083, 0.4167, 0.02083, 0.5, 8.882e-16, 0.5, 0.02083, 0.5, 0.04167, 0.5, 0.04167, 0.5833, 0.02083, 0.5833, 0.02083, 0.5833, 0.04167, 0.5833, 0.04167, 0.6667, 0.02083, 0.6667, 0.02083, 0.6667, 0.04167, 0.6667, 0.04167, 0.75, 0.02083, 0.75, 0.02083, 0.75, 0.04167, 0.75, 0.04167, 0.8333, 0.02083, 0.8333, 0.02083, 0.8333, 0.04167, 0.8333, 0.04167, 0.9167, 0.02083, 0.9167, 0.02083, 0.9167, 0.04167, 0.9167, 0.04167, 1.0, 0.02083, 1.0, 0.02083, 2.22e-16, 0.04167, 2.22e-16, 0.04167, 0.08333, 0.02083, 0.08333, 0.02083, 0.08333, 0.04167, 0.08333, 0.04167, 0.1667, 0.02083, 0.1667, 0.02083, 0.1667, 0.04167, 0.1667, 0.04167, 0.25, 0.02083, 0.25, 0.02083, 0.25, 0.04167, 0.25, 0.04167, 0.3333, 0.02083, 0.3333, 0.02083, 0.3333, 0.04167, 0.3333, 0.04167, 0.4167, 0.02083, 0.4167, 0.02083, 0.4167, 0.04167, 0.4167, 0.04167, 0.5, 0.02083, 0.5, 0.04167, 0.5, 0.0625, 0.5, 0.0625, 0.5833, 0.04167, 0.5833, 0.04167, 0.5833, 0.0625, 0.5833, 0.0625, 0.6667, 0.04167, 0.6667, 0.04167, 0.6667, 0.0625, 0.6667, 0.0625, 0.75, 0.04167, 0.75, 0.04167, 0.75, 0.0625, 0.75, 0.0625, 0.8333, 0.04167, 0.8333, 0.04167, 0.8333, 0.0625, 0.8333, 0.0625, 0.9167, 0.04167, 0.9167, 0.04167, 0.9167, 0.0625, 0.9167, 0.0625, 1.0, 0.04167, 1.0, 0.04167, 2.22e-16, 0.0625, 2.22e-16, 0.0625, 0.08333, 0.04167, 0.08333, 0.04167, 0.08333, 0.0625, 0.08333, 0.0625, 0.1667, 0.04167, 0.1667, 0.04167, 0.1667, 0.0625, 0.1667, 0.0625, 0.25, 0.04167, 0.25, 0.04167, 0.25, 0.0625, 0.25, 0.0625, 0.3333, 0.04167, 0.3333, 0.04167, 0.3333, 0.0625, 0.3333, 0.0625, 0.4167, 0.04167, 0.4167, 0.04167, 0.4167, 0.0625, 0.4167, 0.0625, 0.5, 0.04167, 0.5, 0.0625, 0.5, 0.08333, 0.5, 0.08333, 0.5833, 0.0625, 0.5833, 0.0625, 0.5833, 0.08333, 0.5833, 0.08333, 0.6667, 0.0625, 0.6667, 0.0625, 0.6667, 0.08333, 0.6667, 0.08333, 0.75, 0.0625, 0.75, 0.0625, 0.75, 0.08333, 0.75, 0.08333, 0.8333, 0.0625, 0.8333, 0.0625, 0.8333, 0.08333, 0.8333, 0.08333, 0.9167, 0.0625, 0.9167, 0.0625, 0.9167, 0.08333, 0.9167, 0.08333, 1.0, 0.0625, 1.0, 0.0625, 2.22e-16, 0.08333, 2.22e-16, 0.08333, 0.08333, 0.0625, 0.08333, 0.0625, 0.08333, 0.08333, 0.08333, 0.08333, 0.1667, 0.0625, 0.1667, 0.0625, 0.1667, 0.08333, 0.1667, 0.08333, 0.25, 0.0625, 0.25, 0.0625, 0.25, 0.08333, 0.25, 0.08333, 0.3333, 0.0625, 0.3333, 0.0625, 0.3333, 0.08333, 0.3333, 0.08333, 0.4167, 0.0625, 0.4167, 0.0625, 0.4167, 0.08333, 0.4167, 0.08333, 0.5, 0.0625, 0.5, 0.08333, 0.5, 0.1042, 0.5, 0.1042, 0.5833, 0.08333, 0.5833, 0.08333, 0.5833, 0.1042, 0.5833, 0.1042, 0.6667, 0.08333, 0.6667, 0.08333, 0.6667, 0.1042, 0.6667, 0.1042, 0.75, 0.08333, 0.75, 0.08333, 0.75, 0.1042, 0.75, 0.1042, 0.8333, 0.08333, 0.8333, 0.08333, 0.8333, 0.1042, 0.8333, 0.1042, 0.9167, 0.08333, 0.9167, 0.08333, 0.9167, 0.1042, 0.9167, 0.1042, 1.0, 0.08333, 1.0, 0.08333, 2.22e-16, 0.1042, 2.22e-16, 0.1042, 0.08333, 0.08333, 0.08333, 0.08333, 0.08333, 0.1042, 0.08333, 0.1042, 0.1667, 0.08333, 0.1667, 0.08333, 0.1667, 0.1042, 0.1667, 0.1042, 0.25, 0.08333, 0.25, 0.08333, 0.25, 0.1042, 0.25, 0.1042, 0.3333, 0.08333, 0.3333, 0.08333, 0.3333, 0.1042, 0.3333, 0.1042, 0.4167, 0.08333, 0.4167, 0.08333, 0.4167, 0.1042, 0.4167, 0.1042, 0.5, 0.08333, 0.5, 0.1042, 0.5, 0.125, 0.5, 0.125, 0.5833, 0.1042, 0.5833, 0.1042, 0.5833, 0.125, 0.5833, 0.125, 0.6667, 0.1042, 0.6667, 0.1042, 0.6667, 0.125, 0.6667, 0.125, 0.75, 0.1042, 0.75, 0.1042, 0.75, 0.125, 0.75, 0.125, 0.8333, 0.1042, 0.8333, 0.1042, 0.8333, 0.125, 0.8333, 0.125, 0.9167, 0.1042, 0.9167, 0.1042, 0.9167, 0.125, 0.9167, 0.125, 1.0, 0.1042, 1.0, 0.1042, 2.22e-16, 0.125, 2.22e-16, 0.125, 0.08333, 0.1042, 0.08333, 0.1042, 0.08333, 0.125, 0.08333, 0.125, 0.1667, 0.1042, 0.1667, 0.1042, 0.1667, 0.125, 0.1667, 0.125, 0.25, 0.1042, 0.25, 0.1042, 0.25, 0.125, 0.25, 0.125, 0.3333, 0.1042, 0.3333, 0.1042, 0.3333, 0.125, 0.3333, 0.125, 0.4167, 0.1042, 0.4167, 0.1042, 0.4167, 0.125, 0.4167, 0.125, 0.5, 0.1042, 0.5, 0.125, 0.5, 0.1458, 0.5, 0.1458, 0.5833, 0.125, 0.5833, 0.125, 0.5833, 0.1458, 0.5833, 0.1458, 0.6667, 0.125, 0.6667, 0.125, 0.6667, 0.1458, 0.6667, 0.1458, 0.75, 0.125, 0.75, 0.125, 0.75, 0.1458, 0.75, 0.1458, 0.8333, 0.125, 0.8333, 0.125, 0.8333, 0.1458, 0.8333, 0.1458, 0.9167, 0.125, 0.9167, 0.125, 0.9167, 0.1458, 0.9167, 0.1458, 1.0, 0.125, 1.0, 0.125, 2.22e-16, 0.1458, 2.22e-16, 0.1458, 0.08333, 0.125, 0.08333, 0.125, 0.08333, 0.1458, 0.08333, 0.1458, 0.1667, 0.125, 0.1667, 0.125, 0.1667, 0.1458, 0.1667, 0.1458, 0.25, 0.125, 0.25, 0.125, 0.25, 0.1458, 0.25, 0.1458, 0.3333, 0.125, 0.3333, 0.125, 0.3333, 0.1458, 0.3333, 0.1458, 0.4167, 0.125, 0.4167, 0.125, 0.4167, 0.1458, 0.4167, 0.1458, 0.5, 0.125, 0.5, 0.1458, 0.5, 0.1667, 0.5, 0.1667, 0.5833, 0.1458, 0.5833, 0.1458, 0.5833, 0.1667, 0.5833, 0.1667, 0.6667, 0.1458, 0.6667, 0.1458, 0.6667, 0.1667, 0.6667, 0.1667, 0.75, 0.1458, 0.75, 0.1458, 0.75, 0.1667, 0.75, 0.1667, 0.8333, 0.1458, 0.8333, 0.1458, 0.8333, 0.1667, 0.8333, 0.1667, 0.9167, 0.1458, 0.9167, 0.1458, 0.9167, 0.1667, 0.9167, 0.1667, 1.0, 0.1458, 1.0, 0.1458, 2.22e-16, 0.1667, 2.22e-16, 0.1667, 0.08333, 0.1458, 0.08333, 0.1458, 0.08333, 0.1667, 0.08333, 0.1667, 0.1667, 0.1458, 0.1667, 0.1458, 0.1667, 0.1667, 0.1667, 0.1667, 0.25, 0.1458, 0.25, 0.1458, 0.25, 0.1667, 0.25, 0.1667, 0.3333, 0.1458, 0.3333, 0.1458, 0.3333, 0.1667, 0.3333, 0.1667, 0.4167, 0.1458, 0.4167, 0.1458, 0.4167, 0.1667, 0.4167, 0.1667, 0.5, 0.1458, 0.5, 0.1667, 0.5, 0.1875, 0.5, 0.1875, 0.5833, 0.1667, 0.5833, 0.1667, 0.5833, 0.1875, 0.5833, 0.1875, 0.6667, 0.1667, 0.6667, 0.1667, 0.6667, 0.1875, 0.6667, 0.1875, 0.75, 0.1667, 0.75, 0.1667, 0.75, 0.1875, 0.75, 0.1875, 0.8333, 0.1667, 0.8333, 0.1667, 0.8333, 0.1875, 0.8333, 0.1875, 0.9167, 0.1667, 0.9167, 0.1667, 0.9167, 0.1875, 0.9167, 0.1875, 1.0, 0.1667, 1.0, 0.1667, 2.22e-16, 0.1875, 2.22e-16, 0.1875, 0.08333, 0.1667, 0.08333, 0.1667, 0.08333, 0.1875, 0.08333, 0.1875, 0.1667, 0.1667, 0.1667, 0.1667, 0.1667, 0.1875, 0.1667, 0.1875, 0.25, 0.1667, 0.25, 0.1667, 0.25, 0.1875, 0.25, 0.1875, 0.3333, 0.1667, 0.3333, 0.1667, 0.3333, 0.1875, 0.3333, 0.1875, 0.4167, 0.1667, 0.4167, 0.1667, 0.4167, 0.1875, 0.4167, 0.1875, 0.5, 0.1667, 0.5, 0.1875, 0.5, 0.2083, 0.5, 0.2083, 0.5833, 0.1875, 0.5833, 0.1875, 0.5833, 0.2083, 0.5833, 0.2083, 0.6667, 0.1875, 0.6667, 0.1875, 0.6667, 0.2083, 0.6667, 0.2083, 0.75, 0.1875, 0.75, 0.1875, 0.75, 0.2083, 0.75, 0.2083, 0.8333, 0.1875, 0.8333, 0.1875, 0.8333, 0.2083, 0.8333, 0.2083, 0.9167, 0.1875, 0.9167, 0.1875, 0.9167, 0.2083, 0.9167, 0.2083, 1.0, 0.1875, 1.0, 0.1875, 2.22e-16, 0.2083, 2.22e-16, 0.2083, 0.08333, 0.1875, 0.08333, 0.1875, 0.08333, 0.2083, 0.08333, 0.2083, 0.1667, 0.1875, 0.1667, 0.1875, 0.1667, 0.2083, 0.1667, 0.2083, 0.25, 0.1875, 0.25, 0.1875, 0.25, 0.2083, 0.25, 0.2083, 0.3333, 0.1875, 0.3333, 0.1875, 0.3333, 0.2083, 0.3333, 0.2083, 0.4167, 0.1875, 0.4167, 0.1875, 0.4167, 0.2083, 0.4167, 0.2083, 0.5, 0.1875, 0.5, 0.2083, 0.5, 0.2292, 0.5, 0.2292, 0.5833, 0.2083, 0.5833, 0.2083, 0.5833, 0.2292, 0.5833, 0.2292, 0.6667, 0.2083, 0.6667, 0.2083, 0.6667, 0.2292, 0.6667, 0.2292, 0.75, 0.2083, 0.75, 0.2083, 0.75, 0.2292, 0.75, 0.2292, 0.8333, 0.2083, 0.8333, 0.2083, 0.8333, 0.2292, 0.8333, 0.2292, 0.9167, 0.2083, 0.9167, 0.2083, 0.9167, 0.2292, 0.9167, 0.2292, 1.0, 0.2083, 1.0, 0.2083, 2.22e-16, 0.2292, 2.22e-16, 0.2292, 0.08333, 0.2083, 0.08333, 0.2083, 0.08333, 0.2292, 0.08333, 0.2292, 0.1667, 0.2083, 0.1667, 0.2083, 0.1667, 0.2292, 0.1667, 0.2292, 0.25, 0.2083, 0.25, 0.2083, 0.25, 0.2292, 0.25, 0.2292, 0.3333, 0.2083, 0.3333, 0.2083, 0.3333, 0.2292, 0.3333, 0.2292, 0.4167, 0.2083, 0.4167, 0.2083, 0.4167, 0.2292, 0.4167, 0.2292, 0.5, 0.2083, 0.5, 0.2292, 0.5, 0.25, 0.5, 0.25, 0.5833, 0.2292, 0.5833, 0.2292, 0.5833, 0.25, 0.5833, 0.25, 0.6667, 0.2292, 0.6667, 0.2292, 0.6667, 0.25, 0.6667, 0.25, 0.75, 0.2292, 0.75, 0.2292, 0.75, 0.25, 0.75, 0.25, 0.8333, 0.2292, 0.8333, 0.2292, 0.8333, 0.25, 0.8333, 0.25, 0.9167, 0.2292, 0.9167, 0.2292, 0.9167, 0.25, 0.9167, 0.25, 1.0, 0.2292, 1.0, 0.2292, 2.22e-16, 0.25, 2.22e-16, 0.25, 0.08333, 0.2292, 0.08333, 0.2292, 0.08333, 0.25, 0.08333, 0.25, 0.1667, 0.2292, 0.1667, 0.2292, 0.1667, 0.25, 0.1667, 0.25, 0.25, 0.2292, 0.25, 0.2292, 0.25, 0.25, 0.25, 0.25, 0.3333, 0.2292, 0.3333, 0.2292, 0.3333, 0.25, 0.3333, 0.25, 0.4167, 0.2292, 0.4167, 0.2292, 0.4167, 0.25, 0.4167, 0.25, 0.5, 0.2292, 0.5, 0.25, 0.5, 0.2708, 0.5, 0.2708, 0.5833, 0.25, 0.5833, 0.25, 0.5833, 0.2708, 0.5833, 0.2708, 0.6667, 0.25, 0.6667, 0.25, 0.6667, 0.2708, 0.6667, 0.2708, 0.75, 0.25, 0.75, 0.25, 0.75, 0.2708, 0.75, 0.2708, 0.8333, 0.25, 0.8333, 0.25, 0.8333, 0.2708, 0.8333, 0.2708, 0.9167, 0.25, 0.9167, 0.25, 0.9167, 0.2708, 0.9167, 0.2708, 1.0, 0.25, 1.0, 0.25, 2.22e-16, 0.2708, 2.22e-16, 0.2708, 0.08333, 0.25, 0.08333, 0.25, 0.08333, 0.2708, 0.08333, 0.2708, 0.1667, 0.25, 0.1667, 0.25, 0.1667, 0.2708, 0.1667, 0.2708, 0.25, 0.25, 0.25, 0.25, 0.25, 0.2708, 0.25, 0.2708, 0.3333, 0.25, 0.3333, 0.25, 0.3333, 0.2708, 0.3333, 0.2708, 0.4167, 0.25, 0.4167, 0.25, 0.4167, 0.2708, 0.4167, 0.2708, 0.5, 0.25, 0.5, 0.2708, 0.5, 0.2917, 0.5, 0.2917, 0.5833, 0.2708, 0.5833, 0.2708, 0.5833, 0.2917, 0.5833, 0.2917, 0.6667, 0.2708, 0.6667, 0.2708, 0.6667, 0.2917, 0.6667, 0.2917, 0.75, 0.2708, 0.75, 0.2708, 0.75, 0.2917, 0.75, 0.2917, 0.8333, 0.2708, 0.8333, 0.2708, 0.8333, 0.2917, 0.8333, 0.2917, 0.9167, 0.2708, 0.9167, 0.2708, 0.9167, 0.2917, 0.9167, 0.2917, 1.0, 0.2708, 1.0, 0.2708, 2.22e-16, 0.2917, 2.22e-16, 0.2917, 0.08333, 0.2708, 0.08333, 0.2708, 0.08333, 0.2917, 0.08333, 0.2917, 0.1667, 0.2708, 0.1667, 0.2708, 0.1667, 0.2917, 0.1667, 0.2917, 0.25, 0.2708, 0.25, 0.2708, 0.25, 0.2917, 0.25, 0.2917, 0.3333, 0.2708, 0.3333, 0.2708, 0.3333, 0.2917, 0.3333, 0.2917, 0.4167, 0.2708, 0.4167, 0.2708, 0.4167, 0.2917, 0.4167, 0.2917, 0.5, 0.2708, 0.5, 0.2917, 0.5, 0.3125, 0.5, 0.3125, 0.5833, 0.2917, 0.5833, 0.2917, 0.5833, 0.3125, 0.5833, 0.3125, 0.6667, 0.2917, 0.6667, 0.2917, 0.6667, 0.3125, 0.6667, 0.3125, 0.75, 0.2917, 0.75, 0.2917, 0.75, 0.3125, 0.75, 0.3125, 0.8333, 0.2917, 0.8333, 0.2917, 0.8333, 0.3125, 0.8333, 0.3125, 0.9167, 0.2917, 0.9167, 0.2917, 0.9167, 0.3125, 0.9167, 0.3125, 1.0, 0.2917, 1.0, 0.2917, 2.22e-16, 0.3125, 2.22e-16, 0.3125, 0.08333, 0.2917, 0.08333, 0.2917, 0.08333, 0.3125, 0.08333, 0.3125, 0.1667, 0.2917, 0.1667, 0.2917, 0.1667, 0.3125, 0.1667, 0.3125, 0.25, 0.2917, 0.25, 0.2917, 0.25, 0.3125, 0.25, 0.3125, 0.3333, 0.2917, 0.3333, 0.2917, 0.3333, 0.3125, 0.3333, 0.3125, 0.4167, 0.2917, 0.4167, 0.2917, 0.4167, 0.3125, 0.4167, 0.3125, 0.5, 0.2917, 0.5, 0.3125, 0.5, 0.3333, 0.5, 0.3333, 0.5833, 0.3125, 0.5833, 0.3125, 0.5833, 0.3333, 0.5833, 0.3333, 0.6667, 0.3125, 0.6667, 0.3125, 0.6667, 0.3333, 0.6667, 0.3333, 0.75, 0.3125, 0.75, 0.3125, 0.75, 0.3333, 0.75, 0.3333, 0.8333, 0.3125, 0.8333, 0.3125, 0.8333, 0.3333, 0.8333, 0.3333, 0.9167, 0.3125, 0.9167, 0.3125, 0.9167, 0.3333, 0.9167, 0.3333, 1.0, 0.3125, 1.0, 0.3125, 2.22e-16, 0.3333, 2.22e-16, 0.3333, 0.08333, 0.3125, 0.08333, 0.3125, 0.08333, 0.3333, 0.08333, 0.3333, 0.1667, 0.3125, 0.1667, 0.3125, 0.1667, 0.3333, 0.1667, 0.3333, 0.25, 0.3125, 0.25, 0.3125, 0.25, 0.3333, 0.25, 0.3333, 0.3333, 0.3125, 0.3333, 0.3125, 0.3333, 0.3333, 0.3333, 0.3333, 0.4167, 0.3125, 0.4167, 0.3125, 0.4167, 0.3333, 0.4167, 0.3333, 0.5, 0.3125, 0.5, 0.3333, 0.5, 0.3542, 0.5, 0.3542, 0.5833, 0.3333, 0.5833, 0.3333, 0.5833, 0.3542, 0.5833, 0.3542, 0.6667, 0.3333, 0.6667, 0.3333, 0.6667, 0.3542, 0.6667, 0.3542, 0.75, 0.3333, 0.75, 0.3333, 0.75, 0.3542, 0.75, 0.3542, 0.8333, 0.3333, 0.8333, 0.3333, 0.8333, 0.3542, 0.8333, 0.3542, 0.9167, 0.3333, 0.9167, 0.3333, 0.9167, 0.3542, 0.9167, 0.3542, 1.0, 0.3333, 1.0, 0.3333, 2.22e-16, 0.3542, 2.22e-16, 0.3542, 0.08333, 0.3333, 0.08333, 0.3333, 0.08333, 0.3542, 0.08333, 0.3542, 0.1667, 0.3333, 0.1667, 0.3333, 0.1667, 0.3542, 0.1667, 0.3542, 0.25, 0.3333, 0.25, 0.3333, 0.25, 0.3542, 0.25, 0.3542, 0.3333, 0.3333, 0.3333, 0.3333, 0.3333, 0.3542, 0.3333, 0.3542, 0.4167, 0.3333, 0.4167, 0.3333, 0.4167, 0.3542, 0.4167, 0.3542, 0.5, 0.3333, 0.5, 0.3542, 0.5, 0.375, 0.5, 0.375, 0.5833, 0.3542, 0.5833, 0.3542, 0.5833, 0.375, 0.5833, 0.375, 0.6667, 0.3542, 0.6667, 0.3542, 0.6667, 0.375, 0.6667, 0.375, 0.75, 0.3542, 0.75, 0.3542, 0.75, 0.375, 0.75, 0.375, 0.8333, 0.3542, 0.8333, 0.3542, 0.8333, 0.375, 0.8333, 0.375, 0.9167, 0.3542, 0.9167, 0.3542, 0.9167, 0.375, 0.9167, 0.375, 1.0, 0.3542, 1.0, 0.3542, 2.22e-16, 0.375, 2.22e-16, 0.375, 0.08333, 0.3542, 0.08333, 0.3542, 0.08333, 0.375, 0.08333, 0.375, 0.1667, 0.3542, 0.1667, 0.3542, 0.1667, 0.375, 0.1667, 0.375, 0.25, 0.3542, 0.25, 0.3542, 0.25, 0.375, 0.25, 0.375, 0.3333, 0.3542, 0.3333, 0.3542, 0.3333, 0.375, 0.3333, 0.375, 0.4167, 0.3542, 0.4167, 0.3542, 0.4167, 0.375, 0.4167, 0.375, 0.5, 0.3542, 0.5, 0.375, 0.5, 0.3958, 0.5, 0.3958, 0.5833, 0.375, 0.5833, 0.375, 0.5833, 0.3958, 0.5833, 0.3958, 0.6667, 0.375, 0.6667, 0.375, 0.6667, 0.3958, 0.6667, 0.3958, 0.75, 0.375, 0.75, 0.375, 0.75, 0.3958, 0.75, 0.3958, 0.8333, 0.375, 0.8333, 0.375, 0.8333, 0.3958, 0.8333, 0.3958, 0.9167, 0.375, 0.9167, 0.375, 0.9167, 0.3958, 0.9167, 0.3958, 1.0, 0.375, 1.0, 0.375, 2.22e-16, 0.3958, 2.22e-16, 0.3958, 0.08333, 0.375, 0.08333, 0.375, 0.08333, 0.3958, 0.08333, 0.3958, 0.1667, 0.375, 0.1667, 0.375, 0.1667, 0.3958, 0.1667, 0.3958, 0.25, 0.375, 0.25, 0.375, 0.25, 0.3958, 0.25, 0.3958, 0.3333, 0.375, 0.3333, 0.375, 0.3333, 0.3958, 0.3333, 0.3958, 0.4167, 0.375, 0.4167, 0.375, 0.4167, 0.3958, 0.4167, 0.3958, 0.5, 0.375, 0.5, 0.3958, 0.5, 0.4167, 0.5, 0.4167, 0.5833, 0.3958, 0.5833, 0.3958, 0.5833, 0.4167, 0.5833, 0.4167, 0.6667, 0.3958, 0.6667, 0.3958, 0.6667, 0.4167, 0.6667, 0.4167, 0.75, 0.3958, 0.75, 0.3958, 0.75, 0.4167, 0.75, 0.4167, 0.8333, 0.3958, 0.8333, 0.3958, 0.8333, 0.4167, 0.8333, 0.4167, 0.9167, 0.3958, 0.9167, 0.3958, 0.9167, 0.4167, 0.9167, 0.4167, 1.0, 0.3958, 1.0, 0.3958, 2.22e-16, 0.4167, 2.22e-16, 0.4167, 0.08333, 0.3958, 0.08333, 0.3958, 0.08333, 0.4167, 0.08333, 0.4167, 0.1667, 0.3958, 0.1667, 0.3958, 0.1667, 0.4167, 0.1667, 0.4167, 0.25, 0.3958, 0.25, 0.3958, 0.25, 0.4167, 0.25, 0.4167, 0.3333, 0.3958, 0.3333, 0.3958, 0.3333, 0.4167, 0.3333, 0.4167, 0.4167, 0.3958, 0.4167, 0.3958, 0.4167, 0.4167, 0.4167, 0.4167, 0.5, 0.3958, 0.5, 0.4167, 0.5, 0.4375, 0.5, 0.4375, 0.5833, 0.4167, 0.5833, 0.4167, 0.5833, 0.4375, 0.5833, 0.4375, 0.6667, 0.4167, 0.6667, 0.4167, 0.6667, 0.4375, 0.6667, 0.4375, 0.75, 0.4167, 0.75, 0.4167, 0.75, 0.4375, 0.75, 0.4375, 0.8333, 0.4167, 0.8333, 0.4167, 0.8333, 0.4375, 0.8333, 0.4375, 0.9167, 0.4167, 0.9167, 0.4167, 0.9167, 0.4375, 0.9167, 0.4375, 1.0, 0.4167, 1.0, 0.4167, 2.22e-16, 0.4375, 2.22e-16, 0.4375, 0.08333, 0.4167, 0.08333, 0.4167, 0.08333, 0.4375, 0.08333, 0.4375, 0.1667, 0.4167, 0.1667, 0.4167, 0.1667, 0.4375, 0.1667, 0.4375, 0.25, 0.4167, 0.25, 0.4167, 0.25, 0.4375, 0.25, 0.4375, 0.3333, 0.4167, 0.3333, 0.4167, 0.3333, 0.4375, 0.3333, 0.4375, 0.4167, 0.4167, 0.4167, 0.4167, 0.4167, 0.4375, 0.4167, 0.4375, 0.5, 0.4167, 0.5, 0.4375, 0.5, 0.4583, 0.5, 0.4583, 0.5833, 0.4375, 0.5833, 0.4375, 0.5833, 0.4583, 0.5833, 0.4583, 0.6667, 0.4375, 0.6667, 0.4375, 0.6667, 0.4583, 0.6667, 0.4583, 0.75, 0.4375, 0.75, 0.4375, 0.75, 0.4583, 0.75, 0.4583, 0.8333, 0.4375, 0.8333, 0.4375, 0.8333, 0.4583, 0.8333, 0.4583, 0.9167, 0.4375, 0.9167, 0.4375, 0.9167, 0.4583, 0.9167, 0.4583, 1.0, 0.4375, 1.0, 0.4375, 2.22e-16, 0.4583, 2.22e-16, 0.4583, 0.08333, 0.4375, 0.08333, 0.4375, 0.08333, 0.4583, 0.08333, 0.4583, 0.1667, 0.4375, 0.1667, 0.4375, 0.1667, 0.4583, 0.1667, 0.4583, 0.25, 0.4375, 0.25, 0.4375, 0.25, 0.4583, 0.25, 0.4583, 0.3333, 0.4375, 0.3333, 0.4375, 0.3333, 0.4583, 0.3333, 0.4583, 0.4167, 0.4375, 0.4167, 0.4375, 0.4167, 0.4583, 0.4167, 0.4583, 0.5, 0.4375, 0.5, 0.4583, 0.5, 0.4792, 0.5, 0.4792, 0.5833, 0.4583, 0.5833, 0.4583, 0.5833, 0.4792, 0.5833, 0.4792, 0.6667, 0.4583, 0.6667, 0.4583, 0.6667, 0.4792, 0.6667, 0.4792, 0.75, 0.4583, 0.75, 0.4583, 0.75, 0.4792, 0.75, 0.4792, 0.8333, 0.4583, 0.8333, 0.4583, 0.8333, 0.4792, 0.8333, 0.4792, 0.9167, 0.4583, 0.9167, 0.4583, 0.9167, 0.4792, 0.9167, 0.4792, 1.0, 0.4583, 1.0, 0.4583, 2.22e-16, 0.4792, 2.22e-16, 0.4792, 0.08333, 0.4583, 0.08333, 0.4583, 0.08333, 0.4792, 0.08333, 0.4792, 0.1667, 0.4583, 0.1667, 0.4583, 0.1667, 0.4792, 0.1667, 0.4792, 0.25, 0.4583, 0.25, 0.4583, 0.25, 0.4792, 0.25, 0.4792, 0.3333, 0.4583, 0.3333, 0.4583, 0.3333, 0.4792, 0.3333, 0.4792, 0.4167, 0.4583, 0.4167, 0.4583, 0.4167, 0.4792, 0.4167, 0.4792, 0.5, 0.4583, 0.5, 0.4792, 0.5, 0.5, 0.5, 0.5, 0.5833, 0.4792, 0.5833, 0.4792, 0.5833, 0.5, 0.5833, 0.5, 0.6667, 0.4792, 0.6667, 0.4792, 0.6667, 0.5, 0.6667, 0.5, 0.75, 0.4792, 0.75, 0.4792, 0.75, 0.5, 0.75, 0.5, 0.8333, 0.4792, 0.8333, 0.4792, 0.8333, 0.5, 0.8333, 0.5, 0.9167, 0.4792, 0.9167, 0.4792, 0.9167, 0.5, 0.9167, 0.5, 1.0, 0.4792, 1.0, 0.4792, 2.22e-16, 0.5, 2.22e-16, 0.5, 0.08333, 0.4792, 0.08333, 0.4792, 0.08333, 0.5, 0.08333, 0.5, 0.1667, 0.4792, 0.1667, 0.4792, 0.1667, 0.5, 0.1667, 0.5, 0.25, 0.4792, 0.25, 0.4792, 0.25, 0.5, 0.25, 0.5, 0.3333, 0.4792, 0.3333, 0.4792, 0.3333, 0.5, 0.3333, 0.5, 0.4167, 0.4792, 0.4167, 0.4792, 0.4167, 0.5, 0.4167, 0.5, 0.5, 0.4792, 0.5])
me_cube_002.materials.append(mat_material_002)
me_cube_002.use_mirror_vertex_groups = False
me_cube_002.update()

# ---- objects
ob_cube_001 = bpy.data.objects.new('Cube.001', me_cube_002)

# ---- transforms, parenting, visibility, modifiers, constraints
ob_cube_001.location = (0.2541, 1.308, 3.756e-08)
ob_cube_001.rotation_euler = (-0.0, 1.571, 0.0)
ob_cube_001.lock_rotations_4d = False
ob_cube_001.empty_display_type = 'ARROWS'
ob_cube_001.lineart.crease_threshold = 0.0
_m = ob_cube_001.modifiers.new('Auto Smooth', 'NODES')
_m.node_group = ng_auto_smooth
_gi = [s.identifier for s in ng_auto_smooth.interface.items_tree if s.item_type == 'SOCKET' and s.in_out == 'INPUT']
_m[_gi[1]] = 0.5236  # Angle

# ---- collection membership
col_collection.objects.link(ob_cube_001)

# ---- scene / render settings (as saved in the file)
scene.frame_start = 1; scene.frame_end = 250; scene.frame_set(1)
scene.render.engine = 'BLENDER_EEVEE_NEXT'
scene.cycles.sampling_pattern = 'TABULATED_SOBOL'
scene.view_settings.view_transform = 'Filmic'
bpy.context.view_layer.update()

# ---- added for rendering (the .blend has no active camera and no usable light): camera, sun
cam_auto = bpy.data.cameras.new('AutoCamera')
cam_auto.lens = 50.0
cam_auto.sensor_width = 36.0
cam_auto.clip_end = 1000.0
ob_auto_camera = bpy.data.objects.new('AutoCamera', cam_auto)
scene.collection.objects.link(ob_auto_camera)
ob_auto_camera.location = (6.28288, -6.89675, 4.79844)
ob_auto_camera.rotation_euler = (1.09748, -7.21219e-08, 0.694738)
scene.camera = ob_auto_camera
light_auto_sun = bpy.data.lights.new('AutoSun', 'SUN')
light_auto_sun.energy = 3.0
light_auto_sun.angle = 0.0523599
ob_auto_sun = bpy.data.objects.new('AutoSun', light_auto_sun)
scene.collection.objects.link(ob_auto_sun)
ob_auto_sun.rotation_euler = (0.872665, 0.174533, 0.523599)
bpy.context.view_layer.update()
